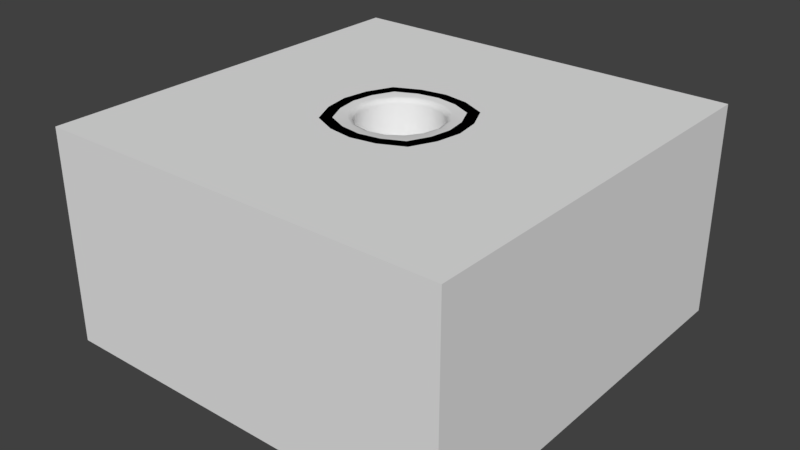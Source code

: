 # Source: RuinsMaster.blend  (saved by Blender 2.79.0; exported with 4.5.12 LTS)
import bpy
from mathutils import Matrix  # noqa: F401  (used for matrix-valued properties, if any)

bpy.ops.wm.read_factory_settings(use_empty=True)
scene = bpy.context.scene
scene.name = 'Scene'

# ---- collections
col_collection_1 = bpy.data.collections.new('Collection 1'); scene.collection.children.link(col_collection_1)

# ---- node groups
ng_auto_smooth = bpy.data.node_groups.new('Auto Smooth', 'GeometryNodeTree')
_s = ng_auto_smooth.interface.new_socket(name='Geometry', in_out='OUTPUT', socket_type='NodeSocketGeometry')
_s = ng_auto_smooth.interface.new_socket(name='Geometry', in_out='INPUT', socket_type='NodeSocketGeometry')
_s = ng_auto_smooth.interface.new_socket(name='Angle', in_out='INPUT', socket_type='NodeSocketFloat')
_s.subtype = 'ANGLE'
_s.min_value = 0.0
_s.max_value = 3.142
ng_auto_smooth.is_modifier = True
_N = ng_auto_smooth.nodes; _L = ng_auto_smooth.links
n0 = _N.new('NodeGroupOutput'); n0.name = 'Group Output'; n0.location = (480, -100)
n1 = _N.new('NodeGroupInput'); n1.name = 'Group Input'; n1.location = (-420, -300)
n2 = _N.new('NodeGroupInput'); n2.name = 'Group Input.001'; n2.location = (-60, -100)
n3 = _N.new('GeometryNodeSetShadeSmooth'); n3.name = 'Set Shade Smooth'; n3.location = (120, -100)
n3.domain = 'EDGE'
n4 = _N.new('GeometryNodeSetShadeSmooth'); n4.name = 'Set Shade Smooth.001'; n4.location = (300, -100)
n5 = _N.new('GeometryNodeInputMeshEdgeAngle'); n5.name = 'Edge Angle'; n5.location = (-420, -220)
n6 = _N.new('GeometryNodeInputEdgeSmooth'); n6.name = 'Is Edge Smooth'; n6.location = (-60, -160)
n7 = _N.new('GeometryNodeInputShadeSmooth'); n7.name = 'Is Face Smooth'; n7.location = (-240, -340)
n8 = _N.new('FunctionNodeBooleanMath'); n8.name = 'Boolean Math'; n8.location = (-60, -220)
n9 = _N.new('FunctionNodeCompare'); n9.name = 'Compare'; n9.location = (-240, -180)
n9.operation = 'LESS_EQUAL'
_L.new(n5.outputs[0], n9.inputs[0])
_L.new(n4.outputs[0], n0.inputs[0])
_L.new(n1.outputs[1], n9.inputs[1])
_L.new(n9.outputs[0], n8.inputs[0])
_L.new(n7.outputs[0], n8.inputs[1])
_L.new(n2.outputs[0], n3.inputs[0])
_L.new(n6.outputs[0], n3.inputs[1])
_L.new(n3.outputs[0], n4.inputs[0])
_L.new(n8.outputs[0], n3.inputs[2])
n0.is_active_output = True

# ---- world
world_world = bpy.data.worlds.new('World'); scene.world = world_world
world_world.color = (0.05088, 0.05088, 0.05088)
world_world.use_sun_shadow = False
world_world.sun_shadow_jitter_overblur = 0.0
world_world.cycles.sampling_method = 'MANUAL'

# ---- meshes
me_cube_008 = bpy.data.meshes.new('Cube.008')
me_cube_008.from_pydata([(-0.24, -0.24, 0.0), (-0.24, -0.24, 3.64), (-0.24, 0.24, 0.0), (-0.24, 0.24, 3.64), (0.24, -0.24, 0.0), (0.24, -0.24, 3.64), (0.24, 0.24, 0.0), (0.24, 0.24, 3.64), (-0.24, 0.24, 0.6243), (0.2312, 0.2314, 0.5632), (0.24, 0.24, 2.359), (-0.24, 0.24, 2.342), (-0.24, -0.24, 2.216), (-0.2347, -0.2248, 2.989), (-0.2271, 0.24, 2.981), (0.2501, 0.2379, 3.117), (-0.2314, 0.2216, 0.6224), (0.2379, 0.2317, 0.5445), (-0.2421, -0.2483, 1.417), (-0.2421, 0.2317, 1.455), (0.2379, 0.2317, 1.502), (0.2379, -0.2483, 1.464), (-0.2325, 0.2409, 1.457), (-0.2251, -0.2333, 2.219), (-0.2397, 0.2294, 2.339), (-0.24, -0.24, 2.988), (0.1784, -0.2473, 0.5766), (0.2379, -0.2228, 0.5637), (0.2379, -0.2483, 0.5986), (0.24, -0.2522, 0.5459), (0.24, -0.2376, 0.5648), (0.2251, -0.2523, 0.5683), (-0.229, -0.2403, 0.6552), (-0.24, -0.1177, 0.6489), (-0.24, -0.24, 0.6428), (-0.2081, -0.2394, 0.6466), (-0.2251, -0.2393, 0.6715), (-0.2273, -0.2202, 0.649), (0.0804, 0.2436, 0.5469), (0.2379, 0.0226, 1.486), (0.2448, 0.0005896, 0.5315), (-0.24, -0.2248, 1.418), (-0.24, -0.24, 1.436), (0.24, -0.2324, 1.474), (0.24, -0.2248, 1.465), (0.24, 0.2265, 1.501), (0.2265, 0.24, 1.501), (0.24, 0.24, 1.52), (0.24, -0.2081, 2.242), (0.1467, -0.24, 2.23), (0.24, -0.2376, 1.996), (0.1755, -0.24, 2.231), (0.24, -0.1767, 2.25), (0.24, -0.24, 2.318), (0.24, -0.2182, 3.125), (0.2187, -0.24, 3.12), (0.24, -0.24, 3.098), (0.2291, -0.24, 3.123), (0.24, -0.2289, 3.126), (0.24, -0.24, 3.162), (-0.24, 0.2272, 2.978), (-0.24, 0.2344, 2.959), (0.2248, 0.2398, 3.094), (0.24, 0.24, 3.053), (0.24, 0.1935, 3.116)], [], [(13, 1, 3, 14), (14, 3, 7, 15), (15, 58, 57, 13, 14), (15, 7, 5, 59, 58), (2, 8, 9, 6), (9, 8, 33, 32, 31, 30), (6, 9, 30, 29, 4), (41, 42, 23, 24, 22), (46, 45, 44, 41, 22), (64, 60, 25, 55, 54), (51, 53, 56, 55, 25, 12), (43, 50, 49, 23, 42), (38, 19, 20, 17), (26, 28, 21, 18, 36, 35), (17, 20, 39, 40), (12, 25, 60, 61, 11), (26, 27, 28), (17, 40, 38), (29, 30, 31), (0, 34, 33, 8, 2), (32, 33, 34), (4, 29, 31, 32, 34, 0), (35, 36, 37), (37, 36, 18, 19, 16), (20, 19, 18, 21, 39), (16, 19, 38), (40, 39, 21, 28, 27), (38, 40, 27, 26, 35, 37, 16), (43, 42, 41, 44), (10, 24, 23, 49, 48), (45, 46, 47), (22, 24, 10, 47, 46), (48, 49, 50), (45, 47, 10, 48, 50, 43, 44), (51, 52, 53), (52, 51, 12, 11, 10), (54, 55, 56), (57, 58, 59), (57, 59, 5, 1, 13), (11, 61, 62, 63, 10), (10, 63, 64, 54, 56, 53, 52), (64, 63, 62), (60, 64, 62, 61)])
_uv = me_cube_008.uv_layers.new(name='UVMap')
_uv.uv.foreach_set('vector', [0.6986, 0.5068, 0.7022, 0.6622, 0.5875, 0.6622, 0.5875, 0.5048, 0.7023, 0.01433, 0.7023, 0.1717, 0.5876, 0.1695, 0.5877, 0.04461, 0.5875, 0.8686, 0.6988, 0.8689, 0.7015, 0.8715, 0.7015, 0.9835, 0.5908, 0.9837, 0.4152, 0.7204, 0.4152, 0.8452, 0.3007, 0.845, 0.3013, 0.7309, 0.304, 0.7223, 0.5875, 0.84, 0.5875, 0.6909, 0.7001, 0.7054, 0.7022, 0.84, 0.01595, 0.5201, 0.1274, 0.516, 0.1274, 0.6009, 0.1248, 0.63, 0.01785, 0.6352, 0.01433, 0.6318, 0.8464, 0.01433, 0.8464, 0.1488, 0.7345, 0.151, 0.7309, 0.1466, 0.732, 0.01633, 0.3043, 0.2329, 0.3007, 0.2284, 0.3048, 0.04164, 0.4157, 0.01433, 0.4157, 0.225, 0.9857, 0.8023, 0.9824, 0.8055, 0.8743, 0.805, 0.8741, 0.69, 0.9857, 0.6923, 0.02507, 0.7819, 0.01705, 0.6655, 0.1282, 0.6639, 0.1282, 0.7753, 0.123, 0.7805, 0.3164, 0.4752, 0.301, 0.4546, 0.301, 0.2683, 0.3061, 0.263, 0.4155, 0.2944, 0.4155, 0.4787, 0.5588, 0.5183, 0.5586, 0.643, 0.5363, 0.6988, 0.4476, 0.696, 0.4442, 0.5092, 0.2345, 0.2426, 0.1574, 0.02561, 0.2721, 0.01433, 0.2721, 0.2431, 0.2575, 0.2748, 0.2717, 0.2801, 0.272, 0.4867, 0.1574, 0.4756, 0.1614, 0.2977, 0.1654, 0.2917, 0.1288, 0.01734, 0.1288, 0.2459, 0.07892, 0.242, 0.07356, 0.01433, 0.4154, 0.5074, 0.4154, 0.6917, 0.3038, 0.6893, 0.3021, 0.6848, 0.3007, 0.5373, 0.2575, 0.2748, 0.272, 0.2718, 0.2717, 0.2801, 0.01521, 0.9241, 0.01433, 0.8688, 0.05275, 0.9275, 0.7309, 0.1466, 0.7345, 0.151, 0.7312, 0.1521, 0.7308, 0.4181, 0.7308, 0.2645, 0.76, 0.2631, 0.8454, 0.2689, 0.8454, 0.4181, 0.7307, 0.2616, 0.76, 0.2631, 0.7308, 0.2645, 0.7309, 0.6614, 0.731, 0.531, 0.7346, 0.5257, 0.8428, 0.5048, 0.8454, 0.5077, 0.8454, 0.6613, 0.5918, 0.4561, 0.5918, 0.4501, 0.5964, 0.4555, 0.5964, 0.4555, 0.5918, 0.4501, 0.5875, 0.2722, 0.702, 0.2616, 0.702, 0.4605, 0.4439, 0.8464, 0.4439, 0.7313, 0.5589, 0.7304, 0.5589, 0.8456, 0.494, 0.8461, 0.16, 0.2245, 0.1574, 0.02561, 0.2345, 0.2426, 0.07356, 0.01433, 0.07892, 0.242, 0.01433, 0.237, 0.01433, 0.03062, 0.0204, 0.02228, 0.05275, 0.9275, 0.01433, 0.8688, 0.0163, 0.816, 0.03046, 0.8105, 0.122, 0.8146, 0.1265, 0.8193, 0.1265, 0.9243, 0.5588, 0.5183, 0.4442, 0.5092, 0.4444, 0.5048, 0.5589, 0.5161, 0.1573, 0.8696, 0.272, 0.8703, 0.272, 0.9826, 0.1832, 0.9857, 0.1607, 0.9783, 0.1249, 0.2827, 0.1283, 0.2828, 0.1281, 0.2872, 0.5588, 0.2616, 0.5588, 0.4723, 0.4442, 0.4761, 0.4458, 0.2757, 0.4491, 0.2712, 0.5589, 0.7018, 0.5363, 0.6988, 0.5586, 0.643, 0.1249, 0.2827, 0.1281, 0.2872, 0.1283, 0.4874, 0.02144, 0.4599, 0.01433, 0.4013, 0.01545, 0.2768, 0.01726, 0.2745, 0.558, 0.2268, 0.5439, 0.2231, 0.559, 0.207, 0.1573, 0.7401, 0.1727, 0.7246, 0.272, 0.7236, 0.272, 0.8398, 0.1573, 0.841, 0.3007, 0.2616, 0.3061, 0.263, 0.301, 0.2683, 0.7346, 0.8146, 0.7319, 0.8139, 0.7319, 0.8053, 0.7346, 0.8146, 0.7319, 0.8053, 0.7309, 0.6911, 0.8454, 0.69, 0.8454, 0.8454, 0.272, 0.5153, 0.272, 0.6628, 0.161, 0.695, 0.1573, 0.6853, 0.1573, 0.5195, 0.4445, 0.1975, 0.4445, 0.03189, 0.4556, 0.01684, 0.5538, 0.01433, 0.559, 0.02096, 0.559, 0.207, 0.5439, 0.2231, 0.4556, 0.01684, 0.4445, 0.03189, 0.4443, 0.02202, 0.01705, 0.6655, 0.02507, 0.7819, 0.01433, 0.7781, 0.01565, 0.6652])
me_cube_008.use_remesh_preserve_volume = False
me_cube_008.use_remesh_preserve_attributes = False
me_cube_008.use_mirror_vertex_groups = False
me_cube_008.update()
me_cube_007 = bpy.data.meshes.new('Cube.007')
me_cube_007.from_pydata([(-0.24, -0.24, 0.0), (-0.24, -0.24, 3.64), (-0.24, 0.24, 0.0), (-0.24, 0.24, 3.64), (0.2619, -0.2678, 0.0), (0.24, -0.24, 3.64), (0.24, 0.24, 0.0), (0.24, 0.24, 3.64), (-0.24, -0.24, 0.6282), (-0.24, 0.24, 0.5361), (0.2405, -0.1751, 0.5873), (0.2237, 0.2326, 0.6458), (-0.2321, 0.2306, 0.5361), (-0.24, -0.24, 3.243), (-0.24, 0.24, 3.26), (0.24, -0.24, 3.119), (-0.24, 0.24, 2.38), (0.24, -0.24, 2.38), (-0.2608, -0.2537, 3.266), (-0.24, 0.24, 3.26), (0.2295, 0.2357, 3.145), (0.2094, -0.2529, 3.132), (-0.24, -0.24, 1.456), (-0.24, 0.24, 1.51), (0.24, -0.24, 1.524), (-0.24, 0.24, 2.38), (0.24, 0.24, 2.349), (0.24, -0.24, 2.38), (-0.24, 0.24, 1.51), (-0.1163, 0.2311, 0.5639), (0.2246, -0.2353, 1.539), (0.1239, -0.24, 0.7201), (0.24, -0.1224, 0.7269), (0.2432, -0.2441, 0.4284), (0.24, -0.1628, 0.7346), (0.1121, -0.2538, 0.7235), (-0.2088, -0.2305, 0.6343), (-0.2239, -0.1979, 0.6242), (-0.2072, -0.24, 1.461), (-0.2072, -0.24, 1.461), (0.24, 0.24, 0.646), (0.2069, 0.24, 0.6489), (0.24, 0.2289, 0.6594), (0.18, 0.24, 1.568), (0.238, 0.1796, 1.572), (0.2382, 0.2392, 1.472), (-0.07111, 0.2568, 1.55), (0.2072, 0.24, 1.572), (0.2353, 0.2305, 1.594), (0.24, 0.2071, 1.573), (-0.1907, -0.24, 2.408), (-0.24, -0.2129, 2.409), (-0.228, -0.24, 2.39), (-0.24, -0.2302, 2.393), (-0.24, -0.24, 2.306), (0.1735, -0.24, 0.7838), (0.24, -0.1981, 0.8184), (0.2385, -0.2395, 0.935), (-0.24, -0.1988, 2.408), (-0.24, -0.24, 2.452), (-0.06436, -0.24, 2.4), (-0.1827, -0.24, 2.426), (-0.1833, -0.2213, 2.406), (0.24, 0.24, 2.404), (0.24, 0.1855, 2.353), (0.1855, 0.24, 2.353), (0.24, 0.24, 3.17), (0.24, 0.2069, 3.135), (0.208, 0.24, 3.145)], [], [(13, 1, 3, 14), (68, 67, 15, 13, 14), (15, 5, 1, 13), (42, 41, 9, 8, 35, 34), (0, 8, 9, 2), (6, 10, 33, 4), (44, 43, 46, 30), (32, 31, 36, 37, 12, 29, 11), (26, 25, 51, 50, 27), (47, 49, 24, 22, 23), (23, 25, 47), (65, 64, 17, 60, 62, 58, 16), (64, 63, 20, 21, 17), (58, 59, 18, 19, 16), (20, 19, 18, 21), (14, 3, 7, 66, 68), (11, 45, 44, 30, 57, 56, 32), (37, 38, 28, 12), (33, 10, 35), (4, 33, 35, 8, 0), (2, 9, 41, 40, 6), (35, 10, 34), (36, 39, 38, 37), (31, 32, 56, 55), (40, 41, 42), (10, 6, 40, 42, 34), (43, 44, 45), (12, 28, 46, 29), (29, 46, 43, 45, 11), (30, 46, 28, 38, 39), (47, 48, 49), (49, 48, 27, 24), (47, 25, 26, 48), (27, 48, 26), (22, 54, 53, 51, 25, 23), (24, 27, 50, 52, 54, 22), (52, 53, 54), (50, 51, 53, 52), (55, 56, 57), (31, 55, 57, 30, 39, 36), (17, 21, 18, 59, 61, 60), (58, 62, 61, 59), (60, 61, 62), (63, 64, 65), (16, 19, 20, 63, 65), (66, 67, 68), (67, 66, 7, 5, 15)])
_uv = me_cube_007.uv_layers.new(name='UVMap')
_uv.uv.foreach_set('vector', [0.5428, 0.6507, 0.4484, 0.6507, 0.4484, 0.5346, 0.5386, 0.5346, 0.8769, 0.8272, 0.8693, 0.8193, 0.8693, 0.7111, 0.9829, 0.71, 0.9829, 0.8263, 0.8408, 0.71, 0.8408, 0.8364, 0.7267, 0.8364, 0.7267, 0.7401, 0.583, 0.7617, 0.591, 0.759, 0.6982, 0.7579, 0.6982, 0.8745, 0.6137, 0.8787, 0.583, 0.8569, 0.8433, 0.01457, 0.8433, 0.1669, 0.7296, 0.1446, 0.7296, 0.01455, 0.4199, 0.5347, 0.3212, 0.6771, 0.3048, 0.6386, 0.2991, 0.5346, 0.7267, 0.8849, 0.7404, 0.8702, 0.8002, 0.8655, 0.7312, 0.9854, 0.4418, 0.7698, 0.47, 0.7419, 0.5493, 0.7466, 0.5528, 0.7547, 0.5528, 0.8592, 0.5251, 0.8585, 0.444, 0.8565, 0.872, 0.01458, 0.9857, 0.01455, 0.9856, 0.1244, 0.9739, 0.131, 0.8719, 0.131, 0.8693, 0.5292, 0.8771, 0.5213, 0.983, 0.521, 0.983, 0.6377, 0.8693, 0.6379, 0.701, 0.01455, 0.701, 0.2256, 0.5947, 0.02975, 0.8824, 0.9821, 0.8694, 0.9689, 0.8694, 0.8656, 0.9417, 0.8655, 0.9699, 0.87, 0.9834, 0.8754, 0.9834, 0.982, 0.1683, 0.7253, 0.1552, 0.7132, 0.1532, 0.5334, 0.2693, 0.5345, 0.2693, 0.7169, 0.4544, 0.2225, 0.4446, 0.2118, 0.4418, 0.01455, 0.5584, 0.01586, 0.5584, 0.2294, 0.01426, 0.5407, 0.1246, 0.5446, 0.1246, 0.6645, 0.01433, 0.6593, 0.2673, 0.7848, 0.2673, 0.8768, 0.1532, 0.8768, 0.1532, 0.7628, 0.1608, 0.7568, 0.2693, 0.2798, 0.2693, 0.4802, 0.2549, 0.5043, 0.1564, 0.4955, 0.1565, 0.3489, 0.1666, 0.3207, 0.1848, 0.2987, 0.1687, 0.2303, 0.1564, 0.02753, 0.2706, 0.01455, 0.2706, 0.2507, 0.3048, 0.6386, 0.3212, 0.6771, 0.3026, 0.7104, 0.7265, 0.4499, 0.731, 0.346, 0.7622, 0.2744, 0.8459, 0.2975, 0.8459, 0.4499, 0.7267, 0.6809, 0.7267, 0.5509, 0.8329, 0.5236, 0.8408, 0.5243, 0.8408, 0.6809, 0.03812, 0.6936, 0.03812, 0.7389, 0.01426, 0.7127, 0.1607, 0.228, 0.1564, 0.02753, 0.1564, 0.02753, 0.1687, 0.2303, 0.1569, 0.2971, 0.1848, 0.2987, 0.1666, 0.3207, 0.1568, 0.3124, 0.8408, 0.5243, 0.8329, 0.5236, 0.8408, 0.521, 0.3212, 0.6771, 0.4199, 0.5347, 0.4199, 0.6913, 0.4172, 0.6946, 0.3241, 0.7128, 0.2693, 0.5036, 0.2549, 0.5043, 0.2693, 0.4802, 0.1278, 0.01455, 0.1278, 0.2507, 0.08762, 0.2602, 0.1003, 0.02108, 0.1003, 0.02108, 0.08762, 0.2602, 0.0279, 0.2641, 0.01426, 0.2407, 0.0193, 0.04027, 0.7312, 0.9854, 0.8002, 0.8655, 0.8407, 0.8691, 0.8345, 0.9854, 0.8345, 0.9854, 0.584, 0.717, 0.5863, 0.7118, 0.5919, 0.7168, 0.5919, 0.7168, 0.5863, 0.7118, 0.6982, 0.521, 0.6982, 0.7288, 0.5947, 0.02975, 0.701, 0.2256, 0.5869, 0.2182, 0.5881, 0.035, 0.6982, 0.521, 0.5863, 0.7118, 0.5841, 0.5286, 0.4129, 0.2744, 0.4129, 0.4806, 0.4106, 0.5016, 0.4065, 0.5055, 0.2991, 0.4984, 0.2991, 0.2873, 0.2991, 0.229, 0.2991, 0.02123, 0.4015, 0.01455, 0.4104, 0.01895, 0.4132, 0.03916, 0.4132, 0.2453, 0.4104, 0.01895, 0.4132, 0.01816, 0.4132, 0.03916, 0.9739, 0.131, 0.9856, 0.1244, 0.9857, 0.1286, 0.9829, 0.131, 0.1055, 0.3285, 0.1213, 0.3367, 0.1213, 0.365, 0.09358, 0.3132, 0.1055, 0.3285, 0.1213, 0.365, 0.1195, 0.5116, 0.01672, 0.4937, 0.01426, 0.2932, 0.584, 0.4919, 0.587, 0.3095, 0.698, 0.2744, 0.6977, 0.4717, 0.6842, 0.4786, 0.6563, 0.4855, 0.698, 0.4824, 0.6845, 0.4833, 0.6842, 0.4786, 0.6977, 0.4717, 0.6563, 0.4855, 0.6842, 0.4786, 0.6845, 0.4833, 0.8692, 0.9817, 0.8694, 0.9689, 0.8824, 0.9821, 0.5555, 0.281, 0.5555, 0.4946, 0.4439, 0.4666, 0.4414, 0.2868, 0.4544, 0.2744, 0.1532, 0.7628, 0.1532, 0.7544, 0.1608, 0.7568, 0.4054, 0.7459, 0.4132, 0.7542, 0.4132, 0.8682, 0.2991, 0.8682, 0.2991, 0.7419])
me_cube_007.use_remesh_preserve_volume = False
me_cube_007.use_remesh_preserve_attributes = False
me_cube_007.use_mirror_vertex_groups = False
me_cube_007.update()
me_cube_006 = bpy.data.meshes.new('Cube.006')
me_cube_006.from_pydata([(0.2701, -0.2901, 1.192e-07), (-0.2099, -0.2901, 1.192e-07), (0.2701, 0.1899, 1.192e-07), (-0.2099, 0.1899, 1.192e-07), (-0.2099, -0.2901, 0.7473), (-0.2099, -0.2901, 2.599), (0.2583, 0.2093, 1.591), (0.2485, 0.1336, 2.064), (0.2628, -0.2914, 0.8088), (0.2382, -0.3133, 0.7985), (0.2627, -0.3138, 0.7768), (0.2701, 0.1899, 0.9281), (0.2324, 0.1899, 0.9626), (0.2695, 0.1539, 0.9542), (-0.1854, 0.1983, 0.9038), (-0.198, 0.1867, 0.8983), (-0.1984, 0.198, 0.9144), (-0.2099, 0.1899, 0.8917), (-0.2099, 0.1599, 0.9126), (-0.1781, 0.1899, 0.9264), (0.2214, -0.2901, 1.648), (0.2701, -0.2417, 1.644), (0.2701, -0.2901, 1.742), (0.2462, -0.2901, 1.678), (0.2701, -0.2668, 1.678), (-0.2099, -0.2901, 2.141), (-0.2099, 0.1899, 1.924), (0.2701, -0.2901, 2.264), (0.2701, 0.1899, 2.066), (0.2701, 0.0133, 2.127), (0.1393, 0.1608, 2.016), (0.1471, 0.1899, 1.993), (-0.04724, 0.1899, 1.966), (0.1418, 0.1899, 2.022), (0.2701, 0.1731, 2.008), (0.2701, 0.1899, 1.975), (0.2493, 0.1899, 1.995), (0.2701, -0.2901, 3.64), (-0.2099, -0.2901, 3.64), (0.2701, 0.1899, 3.64), (-0.2099, 0.1899, 3.64), (0.2701, -0.2901, 2.668), (-0.2171, -0.3051, 2.586), (-0.2099, 0.1899, 2.405), (-0.2099, 0.1169, 2.498), (-0.08201, 0.1899, 2.499), (-0.1709, 0.1899, 2.45), (-0.1739, 0.1522, 2.495), (0.2701, 0.1781, 2.552), (0.2701, 0.1899, 2.537), (0.258, 0.1899, 2.547), (0.2199, -0.2901, 2.661), (0.2485, -0.2901, 2.617), (0.2485, -0.2409, 2.656), (-0.2099, -0.2901, 0.7473), (0.2709, -0.2824, 0.7856), (-0.2099, 0.1898, 1.131), (-0.2099, -0.2901, 1.023), (0.2299, 0.1899, 0.9623), (0.2701, 0.1187, 0.9397), (0.2475, 0.1899, 1.641), (0.2701, -0.2901, 1.052), (0.2599, 0.1756, 1.147), (0.25, 0.1882, 1.15), (0.2085, -0.2901, 1.648), (0.2701, -0.2901, 1.48), (0.2657, -0.1977, 1.639), (0.2456, -0.2514, 1.645), (0.2677, -0.2399, 1.613), (-0.1854, 0.1983, 0.9038), (-0.198, 0.1867, 0.8983), (-0.1984, 0.198, 0.9144), (-0.1975, 0.1835, 1.588), (-0.1771, 0.2033, 1.586), (-0.1975, 0.2033, 1.566), (-0.2099, 0.1458, 1.606), (-0.2099, 0.1899, 1.646), (-0.1656, 0.1917, 1.601), (-0.2099, 0.1563, 2.489), (-0.2099, 0.1899, 2.515), (-0.1757, 0.1899, 2.485), (0.2701, 0.1899, 2.678), (0.2701, 0.1684, 2.554), (0.2482, 0.1899, 2.546), (-0.207, -0.1792, 1.614), (-0.2099, -0.2901, 1.538), (-0.09869, -0.2901, 1.689), (-0.2099, -0.2412, 1.644), (-0.2099, -0.2901, 1.698), (-0.1209, -0.2901, 1.649), (-0.1889, -0.2901, 1.677), (-0.1889, -0.2621, 1.646)], [], [(19, 18, 4, 9, 8, 13, 12), (0, 10, 9, 4, 1), (41, 37, 38, 42), (28, 29, 7), (8, 9, 10), (1, 4, 18, 17, 3), (11, 12, 13), (2, 11, 13, 8, 10, 0), (14, 15, 16), (17, 18, 19), (3, 17, 19, 12, 11, 2), (29, 28, 49, 48, 53, 52, 27), (24, 23, 20, 21), (22, 23, 24), (6, 35, 34, 21), (26, 43, 46, 45, 50, 49, 28, 33, 32), (89, 91, 87, 75, 77, 6, 21, 20), (34, 36, 31, 30, 7), (32, 30, 31), (7, 30, 33, 28), (33, 30, 32), (34, 35, 36), (7, 29, 34), (24, 21, 34, 29, 27, 22), (83, 82, 41, 42, 78, 80), (42, 38, 40, 79, 78), (25, 5, 44, 43, 26), (47, 46, 43, 44), (45, 46, 47), (48, 49, 50), (25, 27, 52, 51, 5), (51, 52, 53), (48, 50, 45, 47, 44, 5, 51, 53), (77, 76, 26, 32, 31, 36, 35, 6), (56, 74, 73, 60, 63), (59, 62, 61, 55), (69, 71, 56, 63, 58), (62, 59, 58, 63), (57, 85, 84, 72, 74, 56), (60, 62, 63), (55, 61, 57, 54), (58, 59, 55, 54, 70, 69), (68, 67, 64, 65), (66, 67, 68), (62, 60, 66, 68, 65, 61), (54, 57, 56, 71, 70), (72, 73, 74), (73, 72, 84, 86, 64, 67, 66, 60), (75, 76, 77), (78, 79, 80), (80, 79, 40, 39, 81, 83), (81, 82, 83), (82, 81, 39, 37, 41), (84, 85, 86), (61, 65, 64, 86, 85, 57), (20, 23, 22, 27, 25, 88, 90, 89), (87, 88, 25, 26, 76, 75), (89, 90, 91), (87, 91, 90, 88)])
_uv = me_cube_006.uv_layers.new(name='UVMap')
_uv.uv.foreach_set('vector', [0.9651, 0.7436, 0.9738, 0.7514, 0.9738, 0.864, 0.8505, 0.8665, 0.8437, 0.8608, 0.8423, 0.7494, 0.8525, 0.7407, 0.1475, 0.6183, 0.1474, 0.8126, 0.1408, 0.8181, 0.01824, 0.8063, 0.01639, 0.6194, 0.6455, 0.3356, 0.6455, 0.5788, 0.5144, 0.5788, 0.5124, 0.315, 0.8496, 0.1909, 0.8908, 0.1686, 0.866, 0.1893, 0.1475, 0.8206, 0.1408, 0.8181, 0.1474, 0.8126, 0.8095, 0.5858, 0.8095, 0.7727, 0.6865, 0.8141, 0.6784, 0.8088, 0.6784, 0.5858, 0.843, 0.7404, 0.8525, 0.7407, 0.8423, 0.7494, 0.6529, 0.01501, 0.6529, 0.2471, 0.6431, 0.2536, 0.5214, 0.2173, 0.5153, 0.2093, 0.5218, 0.01501, 0.846, 0.5265, 0.8422, 0.5265, 0.8439, 0.5227, 0.6784, 0.8088, 0.6865, 0.8141, 0.6783, 0.8175, 0.8095, 0.315, 0.8095, 0.5381, 0.8008, 0.5467, 0.6886, 0.5558, 0.6783, 0.5472, 0.6783, 0.315, 0.432, 0.1498, 0.4799, 0.1337, 0.4825, 0.2515, 0.4794, 0.2553, 0.3655, 0.2835, 0.3519, 0.2741, 0.3498, 0.1856, 0.01639, 0.5561, 0.02291, 0.5561, 0.0297, 0.587, 0.0164, 0.5883, 0.01639, 0.496, 0.02291, 0.5561, 0.01639, 0.5561, 0.4825, 0.01501, 0.4793, 0.111, 0.475, 0.1194, 0.3596, 0.03036, 0.8168, 0.09828, 0.8168, 0.2186, 0.8062, 0.2298, 0.7819, 0.2419, 0.689, 0.2541, 0.6857, 0.2515, 0.6857, 0.1337, 0.7207, 0.1227, 0.7724, 0.1087, 0.1215, 0.8541, 0.1396, 0.8618, 0.1452, 0.8672, 0.1434, 0.9636, 0.1313, 0.9746, 0.01782, 0.9746, 0.01639, 0.8622, 0.02969, 0.8506, 0.6857, 0.1193, 0.6914, 0.116, 0.7193, 0.1154, 0.7214, 0.1212, 0.6916, 0.1334, 0.9315, 0.2176, 0.9236, 0.1701, 0.9315, 0.1686, 0.866, 0.1893, 0.874, 0.2182, 0.8664, 0.2207, 0.8496, 0.1909, 0.8664, 0.2207, 0.874, 0.2182, 0.8908, 0.2644, 0.6857, 0.1193, 0.6857, 0.1109, 0.6914, 0.116, 0.4645, 0.1336, 0.432, 0.1498, 0.475, 0.1194, 0.3535, 0.06264, 0.3596, 0.03036, 0.475, 0.1194, 0.432, 0.1498, 0.3498, 0.1856, 0.3484, 0.1229, 0.8533, 0.02242, 0.8593, 0.01682, 0.9836, 0.01501, 0.9836, 0.1386, 0.8584, 0.1379, 0.8496, 0.1294, 0.1517, 0.04011, 0.1476, 0.3038, 0.01645, 0.3038, 0.01645, 0.02244, 0.02562, 0.01588, 0.3121, 0.469, 0.3121, 0.5836, 0.2009, 0.5584, 0.1809, 0.5351, 0.1809, 0.4148, 0.807, 0.241, 0.8062, 0.2298, 0.8168, 0.2186, 0.8168, 0.242, 0.7819, 0.2419, 0.8062, 0.2298, 0.807, 0.241, 0.6857, 0.2553, 0.6857, 0.2515, 0.689, 0.2541, 0.1475, 0.4638, 0.01639, 0.4332, 0.02229, 0.3447, 0.03011, 0.3338, 0.1475, 0.3492, 0.3521, 0.285, 0.3519, 0.2741, 0.3655, 0.2835, 0.5156, 0.985, 0.5124, 0.9819, 0.5124, 0.8962, 0.5227, 0.8732, 0.5323, 0.8643, 0.6436, 0.8662, 0.6436, 0.9746, 0.6301, 0.9817, 0.8047, 0.01734, 0.8168, 0.02868, 0.8168, 0.09828, 0.7724, 0.1087, 0.7193, 0.1154, 0.6914, 0.116, 0.6857, 0.1109, 0.6889, 0.01501, 0.9677, 0.3717, 0.9676, 0.4873, 0.9621, 0.4923, 0.8461, 0.4921, 0.8422, 0.3795, 0.4601, 0.6572, 0.4757, 0.709, 0.3484, 0.6853, 0.3505, 0.6187, 0.9594, 0.315, 0.9631, 0.3176, 0.9677, 0.3717, 0.8422, 0.3795, 0.8464, 0.3324, 0.4757, 0.709, 0.4601, 0.6572, 0.4796, 0.6629, 0.4791, 0.7099, 0.3152, 0.6826, 0.3152, 0.8114, 0.2849, 0.8372, 0.1857, 0.8306, 0.1803, 0.8252, 0.184, 0.7096, 0.4796, 0.8226, 0.4757, 0.709, 0.4791, 0.7099, 0.6438, 0.6182, 0.6437, 0.6849, 0.5125, 0.6777, 0.5124, 0.6088, 0.9773, 0.7012, 0.9578, 0.7104, 0.8468, 0.7057, 0.8423, 0.5858, 0.974, 0.593, 0.9773, 0.5963, 0.3622, 0.8256, 0.359, 0.8335, 0.3485, 0.8346, 0.3484, 0.7923, 0.3737, 0.8322, 0.359, 0.8335, 0.3622, 0.8256, 0.4757, 0.709, 0.4796, 0.8226, 0.3737, 0.8322, 0.3622, 0.8256, 0.3484, 0.7923, 0.3484, 0.6853, 0.3152, 0.6137, 0.3152, 0.6826, 0.184, 0.7096, 0.1818, 0.6555, 0.1849, 0.6514, 0.9677, 0.4927, 0.9621, 0.4923, 0.9676, 0.4873, 0.6845, 0.9712, 0.6792, 0.9661, 0.6803, 0.8753, 0.711, 0.8485, 0.7946, 0.8509, 0.8043, 0.8609, 0.8092, 0.8744, 0.8, 0.9712, 0.193, 0.3352, 0.1809, 0.3452, 0.1803, 0.3338, 0.02562, 0.01588, 0.01645, 0.02244, 0.01639, 0.01501, 0.3063, 0.01501, 0.3156, 0.02243, 0.3156, 0.3038, 0.1845, 0.3038, 0.1845, 0.06321, 0.1905, 0.03017, 0.3485, 0.5557, 0.3543, 0.5866, 0.3484, 0.5887, 0.3543, 0.5866, 0.3485, 0.5557, 0.3485, 0.315, 0.4796, 0.315, 0.4796, 0.5581, 0.6803, 0.8753, 0.6783, 0.8475, 0.711, 0.8485, 0.6437, 0.6849, 0.6438, 0.7918, 0.627, 0.834, 0.5431, 0.8342, 0.5127, 0.8065, 0.5125, 0.6777, 0.0297, 0.587, 0.02291, 0.5561, 0.01639, 0.496, 0.01639, 0.4332, 0.1475, 0.4638, 0.1475, 0.5746, 0.1418, 0.5799, 0.1232, 0.5869, 0.2987, 0.3448, 0.3121, 0.3583, 0.3121, 0.469, 0.1809, 0.4148, 0.1809, 0.3452, 0.193, 0.3352, 0.1232, 0.5869, 0.1418, 0.5799, 0.1418, 0.5876, 0.1475, 0.5881, 0.1418, 0.5876, 0.1418, 0.5799, 0.1475, 0.5746])
me_cube_006.use_remesh_preserve_volume = False
me_cube_006.use_remesh_preserve_attributes = False
me_cube_006.use_mirror_vertex_groups = False
me_cube_006.update()
me_cube_000 = bpy.data.meshes.new('Cube.000')
me_cube_000.from_pydata([(-0.24, -0.24, 0.0), (-0.24, -0.24, 3.64), (-0.24, 0.24, 0.0), (-0.24, 0.24, 3.64), (0.24, -0.24, 0.0), (0.24, -0.24, 3.64), (0.24, 0.24, 0.0), (0.24, 0.24, 3.64), (-0.24, 0.24, 0.4883), (0.24, 0.24, 0.4708), (0.24, -0.24, 0.5867), (0.24, -0.24, 2.371), (0.24, 0.24, 2.372), (-0.24, 0.24, 2.462), (0.2414, -0.2507, 3.303), (-0.24, 0.24, 0.4883), (0.24, 0.24, 0.4708), (-0.24, 0.24, 1.594), (0.2589, 0.2287, 1.591), (-0.24, 0.2254, 2.462), (0.2688, -0.2305, 2.373), (0.24, -0.1628, 1.581), (0.1444, -0.24, 1.549), (0.204, -0.1987, 1.575), (0.1037, -0.24, 1.564), (0.2201, -0.24, 1.506), (0.24, -0.24, 1.384), (0.24, -0.2247, 1.512), (-0.1848, -0.24, 1.546), (-0.24, -0.217, 1.545), (-0.24, -0.24, 1.519), (-0.2328, -0.2229, 0.5901), (-0.2006, -0.253, 0.5962), (-0.2182, -0.2535, 0.6253), (-0.2326, -0.2534, 0.6287), (-0.2223, -0.24, 0.6035), (-0.24, -0.2228, 0.6), (-0.24, -0.24, 0.5332), (-0.24, 0.1995, 1.589), (-0.24, 0.2194, 1.571), (0.24, 0.24, 1.518), (0.24, 0.1995, 1.62), (-0.2313, -0.2175, 1.542), (-0.2114, -0.2371, 1.541), (-0.2323, -0.2403, 1.68), (0.24, -0.2017, 1.577), (0.24, -0.2443, 1.614), (0.2213, -0.2203, 1.574), (0.2206, -0.2433, 1.593), (0.1672, -0.2413, 1.568), (0.24, -0.1356, 0.0), (0.2661, 0.0, 0.5287), (0.24, 0.24, 3.286), (0.24, 0.2194, 3.27), (0.2266, 0.24, 3.266), (-0.24, 0.04501, 2.462), (-0.09632, -0.2648, 2.449), (-0.2365, -0.2592, 2.106), (-0.2385, -0.1625, 2.31), (-0.1339, -0.2622, 2.388), (-0.2006, -0.2161, 2.325), (-0.1836, -0.2628, 2.283), (-0.24, -0.1046, 2.478), (-0.2023, -0.24, 2.471), (-0.24, -0.24, 2.516), (0.2323, 0.2485, 2.379), (0.2599, 0.2485, 2.346), (0.2626, 0.1038, 2.374), (0.2605, 0.2187, 2.36), (0.2525, 0.2198, 2.375), (-0.24, -0.24, 3.208), (-0.1951, -0.24, 3.259), (-0.24, -0.195, 3.249), (-0.24, -0.24, 3.271), (-0.2453, -0.22, 3.242), (-0.2231, -0.24, 3.256), (-0.186, 0.24, 3.213), (-0.24, 0.24, 3.152), (-0.24, 0.1332, 3.217), (-0.2027, 0.2233, 3.213), (-0.24, 0.2214, 3.173), (-0.24, 0.24, 3.221), (-0.2259, 0.24, 3.208), (-0.24, 0.2259, 3.208), (0.1723, 0.268, 3.267), (0.2011, 0.2481, 3.27), (0.2071, 0.2673, 3.178), (0.238, -0.2154, 3.313), (0.2154, -0.24, 3.312), (0.24, -0.24, 2.998), (0.2593, -0.2297, 0.5736), (0.2597, -0.251, 0.6005), (0.2381, -0.2514, 0.5792)], [], [(74, 73, 1, 3, 81, 83), (52, 7, 5, 14, 53), (50, 51, 10, 4), (2, 8, 9, 6), (9, 8, 36, 35, 10, 51), (0, 37, 36, 8, 2), (11, 63, 62, 13, 12), (85, 84, 76, 79, 78, 72, 71, 88, 87), (41, 38, 29, 28, 24, 23, 21), (92, 91, 26, 25, 33, 32), (34, 33, 25, 22, 24, 28, 30), (22, 23, 24), (25, 26, 27), (25, 27, 21, 23, 22), (28, 29, 30), (16, 40, 41, 21, 27, 26, 91, 90), (31, 32, 33, 34), (15, 39, 40, 16), (35, 36, 37), (4, 10, 35, 37, 0), (38, 41, 40, 39), (31, 34, 30, 29, 38, 39, 15), (42, 43, 44), (45, 46, 48, 47), (47, 48, 49), (18, 45, 47, 49, 43, 42, 17), (6, 9, 51, 50), (49, 48, 46, 61, 57, 44, 43), (17, 19, 65, 66, 18), (53, 14, 75, 74, 83, 82, 54), (53, 54, 52), (56, 55, 58, 60, 59), (42, 44, 57, 58, 55, 19, 17), (59, 60, 61), (57, 61, 60, 58), (61, 46, 20, 56, 59), (62, 63, 64), (18, 66, 68, 67, 20, 46, 45), (67, 69, 65, 19, 55, 56, 20), (67, 68, 69), (65, 69, 68, 66), (70, 71, 72), (11, 89, 88, 71, 70, 64, 63), (73, 74, 75), (14, 5, 1, 73, 75), (80, 79, 76, 77), (78, 79, 80), (62, 64, 70, 72, 78, 80, 77, 13), (81, 82, 83), (82, 81, 3, 7, 52, 54), (84, 85, 86), (13, 77, 76, 84, 86, 12), (87, 88, 89), (12, 86, 85, 87, 89, 11), (90, 91, 92), (16, 90, 92, 32, 31, 15)])
_uv = me_cube_000.uv_layers.new(name='UVMap')
_uv.uv.foreach_set('vector', [0.8919, 0.3343, 0.8964, 0.3299, 0.9854, 0.3299, 0.9854, 0.4535, 0.8843, 0.4535, 0.8812, 0.4499, 0.8972, 0.01548, 0.9824, 0.01553, 0.9824, 0.1391, 0.9014, 0.1418, 0.8934, 0.02079, 0.7622, 0.598, 0.7948, 0.7335, 0.737, 0.7488, 0.737, 0.598, 0.1302, 0.8513, 0.1302, 0.9767, 0.01447, 0.9723, 0.01447, 0.8514, 0.8541, 0.7863, 0.8541, 0.9099, 0.7413, 0.9101, 0.737, 0.9056, 0.737, 0.7866, 0.7956, 0.7797, 0.1592, 0.7705, 0.1592, 0.6332, 0.1633, 0.616, 0.2749, 0.6448, 0.2749, 0.7705, 0.5926, 0.9833, 0.5924, 0.8689, 0.625, 0.8595, 0.7081, 0.8605, 0.7081, 0.9846, 0.8512, 0.456, 0.8446, 0.4616, 0.758, 0.4616, 0.7538, 0.4577, 0.7433, 0.4352, 0.7377, 0.3505, 0.7477, 0.338, 0.8464, 0.3299, 0.8523, 0.3358, 0.1698, 0.4651, 0.1698, 0.3416, 0.2694, 0.342, 0.2749, 0.3562, 0.2749, 0.4305, 0.2651, 0.4563, 0.2565, 0.4655, 0.4147, 0.3301, 0.4198, 0.3356, 0.4196, 0.5351, 0.4148, 0.5667, 0.3093, 0.3398, 0.3136, 0.3323, 0.3058, 0.3406, 0.3093, 0.3398, 0.4148, 0.5667, 0.3965, 0.5778, 0.3867, 0.5816, 0.3172, 0.5768, 0.3039, 0.5699, 0.3965, 0.5778, 0.411, 0.5845, 0.3867, 0.5816, 0.4148, 0.5667, 0.4196, 0.5351, 0.4196, 0.5682, 0.4148, 0.5667, 0.4196, 0.5682, 0.4198, 0.5861, 0.411, 0.5845, 0.3965, 0.5778, 0.3172, 0.5768, 0.3039, 0.5766, 0.3039, 0.5699, 0.2749, 0.01545, 0.2749, 0.2847, 0.2652, 0.3107, 0.1778, 0.3008, 0.1629, 0.2831, 0.1592, 0.2501, 0.1592, 0.05093, 0.1643, 0.04399, 0.3059, 0.3308, 0.3136, 0.3323, 0.3093, 0.3398, 0.3058, 0.3406, 0.1303, 0.01989, 0.1302, 0.2984, 0.01447, 0.2845, 0.01459, 0.01545, 0.1592, 0.6151, 0.1633, 0.616, 0.1592, 0.6332, 0.4196, 0.617, 0.4196, 0.7681, 0.3081, 0.7724, 0.3039, 0.7543, 0.3039, 0.617, 0.1303, 0.3034, 0.01459, 0.3112, 0.01447, 0.2845, 0.1302, 0.2984, 0.3111, 0.2706, 0.3039, 0.2605, 0.3112, 0.03135, 0.3169, 0.02486, 0.4175, 0.01545, 0.4222, 0.02017, 0.4222, 0.299, 0.5986, 0.5669, 0.5938, 0.5671, 0.5937, 0.5313, 0.4597, 0.9717, 0.4493, 0.9717, 0.4495, 0.9668, 0.4552, 0.967, 0.4552, 0.967, 0.4495, 0.9668, 0.4497, 0.9532, 0.5625, 0.9739, 0.4597, 0.9717, 0.4552, 0.967, 0.4497, 0.9532, 0.4487, 0.8559, 0.4533, 0.8506, 0.5625, 0.8454, 0.8528, 0.598, 0.8528, 0.7189, 0.7948, 0.7335, 0.7622, 0.598, 0.5534, 0.02598, 0.566, 0.03306, 0.5705, 0.03861, 0.4622, 0.2065, 0.4511, 0.1604, 0.4561, 0.05095, 0.4624, 0.01545, 0.5998, 0.2385, 0.5994, 0.01545, 0.7134, 0.03701, 0.72, 0.04545, 0.72, 0.2386, 0.3043, 0.9247, 0.3039, 0.8033, 0.4156, 0.8068, 0.4197, 0.8112, 0.4197, 0.9273, 0.4163, 0.9309, 0.3075, 0.93, 0.8934, 0.02079, 0.8927, 0.01545, 0.8972, 0.01548, 0.5952, 0.3369, 0.6671, 0.33, 0.6179, 0.3692, 0.6054, 0.3652, 0.5947, 0.3491, 0.5986, 0.5669, 0.5937, 0.5313, 0.5934, 0.4217, 0.6179, 0.3692, 0.6671, 0.33, 0.7088, 0.3299, 0.7088, 0.5536, 0.5947, 0.3491, 0.6054, 0.3652, 0.5941, 0.3762, 0.5934, 0.4217, 0.5941, 0.3762, 0.6054, 0.3652, 0.6179, 0.3692, 0.4622, 0.2065, 0.5705, 0.03861, 0.5705, 0.2344, 0.4805, 0.2466, 0.4732, 0.2341, 0.04715, 0.8163, 0.01447, 0.8182, 0.0145, 0.8065, 0.5618, 0.6114, 0.5618, 0.8056, 0.5548, 0.809, 0.5281, 0.811, 0.4494, 0.8069, 0.4487, 0.6119, 0.459, 0.603, 0.8301, 0.01545, 0.857, 0.01629, 0.8638, 0.02104, 0.8638, 0.1429, 0.8222, 0.1457, 0.749, 0.1149, 0.7515, 0.01903, 0.5281, 0.811, 0.5548, 0.809, 0.5549, 0.8129, 0.5615, 0.8145, 0.5549, 0.8129, 0.5548, 0.809, 0.5618, 0.8056, 0.0145, 0.6282, 0.01447, 0.6151, 0.02536, 0.6177, 0.5644, 0.3299, 0.5644, 0.4914, 0.5585, 0.5721, 0.4595, 0.5586, 0.4487, 0.5454, 0.4487, 0.3672, 0.4578, 0.3555, 0.4198, 0.8065, 0.4197, 0.8112, 0.4156, 0.8068, 0.8944, 0.7797, 0.9756, 0.78, 0.9756, 0.9036, 0.8866, 0.9036, 0.883, 0.8992, 0.6002, 0.618, 0.6096, 0.6081, 0.6137, 0.6085, 0.6001, 0.6236, 0.1045, 0.6261, 0.1262, 0.6271, 0.1257, 0.6375, 0.04715, 0.8163, 0.0145, 0.8065, 0.0145, 0.6282, 0.02536, 0.6177, 0.1045, 0.6261, 0.1257, 0.6375, 0.1302, 0.6428, 0.1302, 0.8204, 0.4198, 0.9307, 0.4163, 0.9309, 0.4197, 0.9273, 0.8817, 0.6016, 0.8847, 0.598, 0.9855, 0.5981, 0.9855, 0.7216, 0.9003, 0.7216, 0.8956, 0.7181, 0.7006, 0.5988, 0.7075, 0.598, 0.7081, 0.6219, 0.5934, 0.8006, 0.6001, 0.6236, 0.6137, 0.6085, 0.7006, 0.5988, 0.7081, 0.6219, 0.7081, 0.8286, 0.1309, 0.3423, 0.1368, 0.3421, 0.1368, 0.4231, 0.02097, 0.584, 0.01447, 0.3763, 0.0191, 0.3527, 0.1309, 0.3423, 0.1368, 0.4231, 0.1367, 0.5842, 0.1598, 0.8101, 0.1602, 0.8046, 0.165, 0.8045, 0.1592, 0.9299, 0.1598, 0.8101, 0.165, 0.8045, 0.2661, 0.8014, 0.2738, 0.8092, 0.2749, 0.9299])
me_cube_000.use_remesh_preserve_volume = False
me_cube_000.use_remesh_preserve_attributes = False
me_cube_000.use_mirror_vertex_groups = False
me_cube_000.update()
me_plane_001 = bpy.data.meshes.new('Plane.001')
me_plane_001.from_pydata([(8.5, -8.5, 8.8), (3.4, -8.5, 8.8), (-7.378e-08, -8.5, 8.8), (-3.4, -8.5, 8.8), (-8.5, -8.5, 8.8), (-8.5, -3.4, 8.8), (8.5, -3.4, 8.8), (8.5, -7.025e-07, 8.8), (-8.5, 0.0, 8.8), (8.5, 3.4, 8.8), (-8.5, 3.4, 8.8), (8.5, 8.5, 8.8), (3.45, 8.5, 8.8), (-8.5, 8.5, 8.8), (-3.45, 8.5, 8.8), (-8.547e-07, 8.5, 8.8), (8.5, -8.5, -1.907e-06), (3.4, -8.5, -1.907e-06), (-7.378e-08, -8.5, -1.907e-06), (-3.4, -8.5, -1.907e-06), (-8.5, -8.5, -1.907e-06), (-8.5, -3.4, -1.907e-06), (8.5, -3.4, -1.907e-06), (8.5, -7.025e-07, -1.907e-06), (-8.5, 0.0, -1.907e-06), (8.5, 3.4, -1.907e-06), (-8.5, 3.4, -1.907e-06), (8.5, 8.5, -1.907e-06), (3.45, 8.5, -1.907e-06), (-8.5, 8.5, -1.907e-06), (-3.45, 8.5, -1.907e-06), (-8.547e-07, 8.5, -1.907e-06), (2.096, -0.8622, 8.8), (1.704, -1.704, 8.8), (0.8622, -2.096, 8.8), (1.875e-07, -2.234, 8.8), (-0.8622, -2.096, 8.8), (-1.704, -1.704, 8.8), (-2.096, -0.8622, 8.8), (-2.234, -2.404e-08, 8.8), (2.234, -1.67e-07, 8.8), (2.096, 0.8622, 8.8), (-2.096, 0.8622, 8.8), (1.704, 1.704, 8.8), (-1.704, 1.704, 8.8), (0.8647, 2.096, 8.8), (-1.247e-07, 2.234, 8.8), (-0.8647, 2.096, 8.8)], [], [(36, 37, 4, 3), (43, 41, 9, 11), (37, 38, 5, 4), (42, 44, 13, 10), (33, 34, 1, 0), (46, 45, 12, 15), (34, 35, 2, 1), (47, 46, 15, 14), (38, 39, 8, 5), (45, 43, 11, 12), (41, 40, 7, 9), (40, 32, 6, 7), (35, 36, 3, 2), (44, 47, 14, 13), (39, 42, 10, 8), (32, 33, 0, 6), (6, 0, 16, 22), (12, 11, 27, 28), (0, 1, 17, 16), (13, 14, 30, 29), (4, 5, 21, 20), (10, 13, 29, 26), (7, 6, 22, 23), (14, 15, 31, 30), (5, 8, 24, 21), (1, 2, 18, 17), (15, 12, 28, 31), (9, 7, 23, 25), (2, 3, 19, 18), (8, 10, 26, 24), (3, 4, 20, 19), (11, 9, 25, 27)])
me_plane_001.polygons.foreach_set('use_smooth', [True] * 32)
_uv = me_plane_001.uv_layers.new(name='UVMap')
_uv.uv.foreach_set('vector', [0.2199, 0.189, 0.196, 0.2004, 0.002561, 0.002619, 0.1477, 0.002619, 0.2929, 0.2996, 0.3041, 0.2751, 0.4863, 0.349, 0.4863, 0.4974, 0.196, 0.2004, 0.1848, 0.2249, 0.002561, 0.151, 0.002561, 0.002619, 0.1848, 0.2751, 0.196, 0.2996, 0.002561, 0.4974, 0.002561, 0.349, 0.2929, 0.2004, 0.269, 0.189, 0.3412, 0.002619, 0.4863, 0.002619, 0.2445, 0.315, 0.2691, 0.311, 0.3426, 0.4974, 0.2445, 0.4974, 0.269, 0.189, 0.2445, 0.185, 0.2445, 0.002619, 0.3412, 0.002619, 0.2198, 0.311, 0.2445, 0.315, 0.2445, 0.4974, 0.1463, 0.4974, 0.1848, 0.2249, 0.1809, 0.25, 0.002561, 0.25, 0.002561, 0.151, 0.2691, 0.311, 0.2929, 0.2996, 0.4863, 0.4974, 0.3426, 0.4974, 0.3041, 0.2751, 0.308, 0.25, 0.4863, 0.25, 0.4863, 0.349, 0.308, 0.25, 0.3041, 0.2249, 0.4863, 0.151, 0.4863, 0.25, 0.2445, 0.185, 0.2199, 0.189, 0.1477, 0.002619, 0.2445, 0.002619, 0.196, 0.2996, 0.2198, 0.311, 0.1463, 0.4974, 0.002561, 0.4974, 0.1809, 0.25, 0.1848, 0.2751, 0.002561, 0.349, 0.002561, 0.25, 0.3041, 0.2249, 0.2929, 0.2004, 0.4863, 0.002619, 0.4863, 0.151, 0.747, 0.651, 0.747, 0.5026, 0.9974, 0.5026, 0.9974, 0.651, 0.4915, 0.1496, 0.4915, 0.002619, 0.7419, 0.002619, 0.7419, 0.1496, 0.253, 0.5026, 0.253, 0.651, 0.002561, 0.651, 0.002561, 0.5026, 0.4915, 0.4974, 0.4915, 0.3504, 0.7419, 0.3504, 0.7419, 0.4974, 0.747, 0.4974, 0.747, 0.349, 0.9974, 0.349, 0.9974, 0.4974, 0.747, 0.151, 0.747, 0.002619, 0.9974, 0.002619, 0.9974, 0.151, 0.747, 0.75, 0.747, 0.651, 0.9974, 0.651, 0.9974, 0.75, 0.4915, 0.3504, 0.4915, 0.25, 0.7419, 0.25, 0.7419, 0.3504, 0.747, 0.349, 0.747, 0.25, 0.9974, 0.25, 0.9974, 0.349, 0.253, 0.651, 0.253, 0.75, 0.002561, 0.75, 0.002561, 0.651, 0.4915, 0.25, 0.4915, 0.1496, 0.7419, 0.1496, 0.7419, 0.25, 0.747, 0.849, 0.747, 0.75, 0.9974, 0.75, 0.9974, 0.849, 0.253, 0.75, 0.253, 0.849, 0.002561, 0.849, 0.002561, 0.75, 0.747, 0.25, 0.747, 0.151, 0.9974, 0.151, 0.9974, 0.25, 0.253, 0.849, 0.253, 0.9974, 0.002561, 0.9974, 0.002561, 0.849, 0.747, 0.9974, 0.747, 0.849, 0.9974, 0.849, 0.9974, 0.9974])
me_plane_001.use_remesh_preserve_volume = False
me_plane_001.use_remesh_preserve_attributes = False
me_plane_001.use_mirror_vertex_groups = False
me_plane_001.update()
me_water = bpy.data.meshes.new('Water')
me_water.from_pydata([(-5.0, -5.0, 0.0), (5.0, -5.0, 0.0), (-5.0, 5.0, 0.0), (5.0, 5.0, 0.0)], [], [(0, 1, 3, 2)])
_uv = me_water.uv_layers.new(name='UVMap')
_uv.uv.foreach_set('vector', [0.005455, 0.005455, 0.9945, 0.005455, 0.9945, 0.9945, 0.005455, 0.9945])
me_water.use_remesh_preserve_volume = False
me_water.use_remesh_preserve_attributes = False
me_water.use_mirror_vertex_groups = False
me_water.update()
me_cube_004 = bpy.data.meshes.new('Cube.004')
me_cube_004.from_pydata([(-0.24, -0.24, 0.0), (-0.24, -0.24, 3.64), (-0.24, 0.24, 0.0), (-0.24, 0.24, 3.64), (0.24, -0.24, 0.0), (0.24, -0.24, 3.64), (0.24, 0.24, 0.0), (0.24, 0.24, 3.64), (-0.24, 0.24, 0.4883), (0.24, 0.24, 0.4708), (0.24, -0.24, 0.5867), (0.24, -0.24, 2.371), (0.24, 0.24, 2.372), (-0.24, 0.24, 2.462), (0.2414, -0.2507, 3.303), (-0.24, 0.24, 0.4883), (0.24, 0.24, 0.4708), (-0.24, 0.24, 1.594), (0.2589, 0.2287, 1.591), (-0.24, 0.2254, 2.462), (0.2688, -0.2305, 2.373), (0.24, -0.1628, 1.581), (0.1444, -0.24, 1.549), (0.204, -0.1987, 1.575), (0.1037, -0.24, 1.564), (0.2201, -0.24, 1.506), (0.24, -0.24, 1.384), (0.24, -0.2247, 1.512), (-0.1848, -0.24, 1.546), (-0.24, -0.217, 1.545), (-0.24, -0.24, 1.519), (-0.2328, -0.2229, 0.5901), (-0.2006, -0.253, 0.5962), (-0.2182, -0.2535, 0.6253), (-0.2326, -0.2534, 0.6287), (-0.2223, -0.24, 0.6035), (-0.24, -0.2228, 0.6), (-0.24, -0.24, 0.5332), (-0.24, 0.1995, 1.589), (-0.24, 0.2194, 1.571), (0.24, 0.24, 1.518), (0.24, 0.1995, 1.62), (-0.2313, -0.2175, 1.542), (-0.2114, -0.2371, 1.541), (-0.2323, -0.2403, 1.68), (0.24, -0.2017, 1.577), (0.24, -0.2443, 1.614), (0.2213, -0.2203, 1.574), (0.2206, -0.2433, 1.593), (0.1672, -0.2413, 1.568), (0.24, -0.1356, 0.0), (0.2661, 0.0, 0.5287), (0.24, 0.24, 3.286), (0.24, 0.2194, 3.27), (0.2266, 0.24, 3.266), (-0.24, 0.04501, 2.462), (-0.09632, -0.2648, 2.449), (-0.2365, -0.2592, 2.106), (-0.2385, -0.1625, 2.31), (-0.1339, -0.2622, 2.388), (-0.2006, -0.2161, 2.325), (-0.1836, -0.2628, 2.283), (-0.24, -0.1046, 2.478), (-0.2023, -0.24, 2.471), (-0.24, -0.24, 2.516), (0.2323, 0.2485, 2.379), (0.2599, 0.2485, 2.346), (0.2626, 0.1038, 2.374), (0.2605, 0.2187, 2.36), (0.2525, 0.2198, 2.375), (-0.24, -0.24, 3.208), (-0.1951, -0.24, 3.259), (-0.24, -0.195, 3.249), (-0.24, -0.24, 3.271), (-0.2453, -0.22, 3.242), (-0.2231, -0.24, 3.256), (-0.186, 0.24, 3.213), (-0.24, 0.24, 3.152), (-0.24, 0.1332, 3.217), (-0.2027, 0.2233, 3.213), (-0.24, 0.2214, 3.173), (-0.24, 0.24, 3.221), (-0.2259, 0.24, 3.208), (-0.24, 0.2259, 3.208), (0.1723, 0.268, 3.267), (0.2011, 0.2481, 3.27), (0.2071, 0.2673, 3.178), (0.238, -0.2154, 3.313), (0.2154, -0.24, 3.312), (0.24, -0.24, 2.998), (0.2593, -0.2297, 0.5736), (0.2597, -0.251, 0.6005), (0.2381, -0.2514, 0.5792)], [], [(74, 73, 1, 3, 81, 83), (52, 7, 5, 14, 53), (50, 51, 10, 4), (2, 8, 9, 6), (9, 8, 36, 35, 10, 51), (0, 37, 36, 8, 2), (11, 63, 62, 13, 12), (85, 84, 76, 79, 78, 72, 71, 88, 87), (41, 38, 29, 28, 24, 23, 21), (92, 91, 26, 25, 33, 32), (34, 33, 25, 22, 24, 28, 30), (22, 23, 24), (25, 26, 27), (25, 27, 21, 23, 22), (28, 29, 30), (16, 40, 41, 21, 27, 26, 91, 90), (31, 32, 33, 34), (15, 39, 40, 16), (35, 36, 37), (4, 10, 35, 37, 0), (38, 41, 40, 39), (31, 34, 30, 29, 38, 39, 15), (42, 43, 44), (45, 46, 48, 47), (47, 48, 49), (18, 45, 47, 49, 43, 42, 17), (6, 9, 51, 50), (49, 48, 46, 61, 57, 44, 43), (17, 19, 65, 66, 18), (53, 14, 75, 74, 83, 82, 54), (53, 54, 52), (56, 55, 58, 60, 59), (42, 44, 57, 58, 55, 19, 17), (59, 60, 61), (57, 61, 60, 58), (61, 46, 20, 56, 59), (62, 63, 64), (18, 66, 68, 67, 20, 46, 45), (67, 69, 65, 19, 55, 56, 20), (67, 68, 69), (65, 69, 68, 66), (70, 71, 72), (11, 89, 88, 71, 70, 64, 63), (73, 74, 75), (14, 5, 1, 73, 75), (80, 79, 76, 77), (78, 79, 80), (62, 64, 70, 72, 78, 80, 77, 13), (81, 82, 83), (82, 81, 3, 7, 52, 54), (84, 85, 86), (13, 77, 76, 84, 86, 12), (87, 88, 89), (12, 86, 85, 87, 89, 11), (90, 91, 92), (16, 90, 92, 32, 31, 15)])
_uv = me_cube_004.uv_layers.new(name='UVMap')
_uv.uv.foreach_set('vector', [0.8919, 0.3343, 0.8964, 0.3299, 0.9854, 0.3299, 0.9854, 0.4535, 0.8843, 0.4535, 0.8812, 0.4499, 0.8972, 0.01548, 0.9824, 0.01553, 0.9824, 0.1391, 0.9014, 0.1418, 0.8934, 0.02079, 0.7622, 0.598, 0.7948, 0.7335, 0.737, 0.7488, 0.737, 0.598, 0.1302, 0.8513, 0.1302, 0.9767, 0.01447, 0.9723, 0.01447, 0.8514, 0.8541, 0.7863, 0.8541, 0.9099, 0.7413, 0.9101, 0.737, 0.9056, 0.737, 0.7866, 0.7956, 0.7797, 0.1592, 0.7705, 0.1592, 0.6332, 0.1633, 0.616, 0.2749, 0.6448, 0.2749, 0.7705, 0.5926, 0.9833, 0.5924, 0.8689, 0.625, 0.8595, 0.7081, 0.8605, 0.7081, 0.9846, 0.8512, 0.456, 0.8446, 0.4616, 0.758, 0.4616, 0.7538, 0.4577, 0.7433, 0.4352, 0.7377, 0.3505, 0.7477, 0.338, 0.8464, 0.3299, 0.8523, 0.3358, 0.1698, 0.4651, 0.1698, 0.3416, 0.2694, 0.342, 0.2749, 0.3562, 0.2749, 0.4305, 0.2651, 0.4563, 0.2565, 0.4655, 0.4147, 0.3301, 0.4198, 0.3356, 0.4196, 0.5351, 0.4148, 0.5667, 0.3093, 0.3398, 0.3136, 0.3323, 0.3058, 0.3406, 0.3093, 0.3398, 0.4148, 0.5667, 0.3965, 0.5778, 0.3867, 0.5816, 0.3172, 0.5768, 0.3039, 0.5699, 0.3965, 0.5778, 0.411, 0.5845, 0.3867, 0.5816, 0.4148, 0.5667, 0.4196, 0.5351, 0.4196, 0.5682, 0.4148, 0.5667, 0.4196, 0.5682, 0.4198, 0.5861, 0.411, 0.5845, 0.3965, 0.5778, 0.3172, 0.5768, 0.3039, 0.5766, 0.3039, 0.5699, 0.2749, 0.01545, 0.2749, 0.2847, 0.2652, 0.3107, 0.1778, 0.3008, 0.1629, 0.2831, 0.1592, 0.2501, 0.1592, 0.05093, 0.1643, 0.04399, 0.3059, 0.3308, 0.3136, 0.3323, 0.3093, 0.3398, 0.3058, 0.3406, 0.1303, 0.01989, 0.1302, 0.2984, 0.01447, 0.2845, 0.01459, 0.01545, 0.1592, 0.6151, 0.1633, 0.616, 0.1592, 0.6332, 0.4196, 0.617, 0.4196, 0.7681, 0.3081, 0.7724, 0.3039, 0.7543, 0.3039, 0.617, 0.1303, 0.3034, 0.01459, 0.3112, 0.01447, 0.2845, 0.1302, 0.2984, 0.3111, 0.2706, 0.3039, 0.2605, 0.3112, 0.03135, 0.3169, 0.02486, 0.4175, 0.01545, 0.4222, 0.02017, 0.4222, 0.299, 0.5986, 0.5669, 0.5938, 0.5671, 0.5937, 0.5313, 0.4597, 0.9717, 0.4493, 0.9717, 0.4495, 0.9668, 0.4552, 0.967, 0.4552, 0.967, 0.4495, 0.9668, 0.4497, 0.9532, 0.5625, 0.9739, 0.4597, 0.9717, 0.4552, 0.967, 0.4497, 0.9532, 0.4487, 0.8559, 0.4533, 0.8506, 0.5625, 0.8454, 0.8528, 0.598, 0.8528, 0.7189, 0.7948, 0.7335, 0.7622, 0.598, 0.5534, 0.02598, 0.566, 0.03306, 0.5705, 0.03861, 0.4622, 0.2065, 0.4511, 0.1604, 0.4561, 0.05095, 0.4624, 0.01545, 0.5998, 0.2385, 0.5994, 0.01545, 0.7134, 0.03701, 0.72, 0.04545, 0.72, 0.2386, 0.3043, 0.9247, 0.3039, 0.8033, 0.4156, 0.8068, 0.4197, 0.8112, 0.4197, 0.9273, 0.4163, 0.9309, 0.3075, 0.93, 0.8934, 0.02079, 0.8927, 0.01545, 0.8972, 0.01548, 0.5952, 0.3369, 0.6671, 0.33, 0.6179, 0.3692, 0.6054, 0.3652, 0.5947, 0.3491, 0.5986, 0.5669, 0.5937, 0.5313, 0.5934, 0.4217, 0.6179, 0.3692, 0.6671, 0.33, 0.7088, 0.3299, 0.7088, 0.5536, 0.5947, 0.3491, 0.6054, 0.3652, 0.5941, 0.3762, 0.5934, 0.4217, 0.5941, 0.3762, 0.6054, 0.3652, 0.6179, 0.3692, 0.4622, 0.2065, 0.5705, 0.03861, 0.5705, 0.2344, 0.4805, 0.2466, 0.4732, 0.2341, 0.04715, 0.8163, 0.01447, 0.8182, 0.0145, 0.8065, 0.5618, 0.6114, 0.5618, 0.8056, 0.5548, 0.809, 0.5281, 0.811, 0.4494, 0.8069, 0.4487, 0.6119, 0.459, 0.603, 0.8301, 0.01545, 0.857, 0.01629, 0.8638, 0.02104, 0.8638, 0.1429, 0.8222, 0.1457, 0.749, 0.1149, 0.7515, 0.01903, 0.5281, 0.811, 0.5548, 0.809, 0.5549, 0.8129, 0.5615, 0.8145, 0.5549, 0.8129, 0.5548, 0.809, 0.5618, 0.8056, 0.0145, 0.6282, 0.01447, 0.6151, 0.02536, 0.6177, 0.5644, 0.3299, 0.5644, 0.4914, 0.5585, 0.5721, 0.4595, 0.5586, 0.4487, 0.5454, 0.4487, 0.3672, 0.4578, 0.3555, 0.4198, 0.8065, 0.4197, 0.8112, 0.4156, 0.8068, 0.8944, 0.7797, 0.9756, 0.78, 0.9756, 0.9036, 0.8866, 0.9036, 0.883, 0.8992, 0.6002, 0.618, 0.6096, 0.6081, 0.6137, 0.6085, 0.6001, 0.6236, 0.1045, 0.6261, 0.1262, 0.6271, 0.1257, 0.6375, 0.04715, 0.8163, 0.0145, 0.8065, 0.0145, 0.6282, 0.02536, 0.6177, 0.1045, 0.6261, 0.1257, 0.6375, 0.1302, 0.6428, 0.1302, 0.8204, 0.4198, 0.9307, 0.4163, 0.9309, 0.4197, 0.9273, 0.8817, 0.6016, 0.8847, 0.598, 0.9855, 0.5981, 0.9855, 0.7216, 0.9003, 0.7216, 0.8956, 0.7181, 0.7006, 0.5988, 0.7075, 0.598, 0.7081, 0.6219, 0.5934, 0.8006, 0.6001, 0.6236, 0.6137, 0.6085, 0.7006, 0.5988, 0.7081, 0.6219, 0.7081, 0.8286, 0.1309, 0.3423, 0.1368, 0.3421, 0.1368, 0.4231, 0.02097, 0.584, 0.01447, 0.3763, 0.0191, 0.3527, 0.1309, 0.3423, 0.1368, 0.4231, 0.1367, 0.5842, 0.1598, 0.8101, 0.1602, 0.8046, 0.165, 0.8045, 0.1592, 0.9299, 0.1598, 0.8101, 0.165, 0.8045, 0.2661, 0.8014, 0.2738, 0.8092, 0.2749, 0.9299])
me_cube_004.use_remesh_preserve_volume = False
me_cube_004.use_remesh_preserve_attributes = False
me_cube_004.use_mirror_vertex_groups = False
me_cube_004.update()
me_cube_005 = bpy.data.meshes.new('Cube.005')
me_cube_005.from_pydata([(-0.24, -0.24, 0.0), (-0.24, 0.24, 0.0), (0.24, -0.24, 0.0), (0.24, 0.24, 0.0), (-0.24, 0.24, 0.7473), (-0.24, 0.24, 2.599), (0.2594, -0.2282, 1.591), (0.1838, -0.2184, 2.064), (-0.2412, -0.2327, 0.8088), (-0.2632, -0.2081, 0.7985), (-0.2637, -0.2326, 0.7768), (0.24, -0.24, 0.9281), (0.24, -0.2023, 0.9626), (0.2041, -0.2395, 0.9542), (0.2484, 0.2155, 0.9038), (0.2368, 0.2281, 0.8983), (0.2482, 0.2285, 0.9144), (0.24, 0.24, 0.8917), (0.21, 0.24, 0.9126), (0.24, 0.2082, 0.9264), (-0.24, -0.1913, 1.648), (-0.1915, -0.24, 1.644), (-0.24, -0.24, 2.013), (-0.24, -0.2161, 1.772), (-0.2167, -0.24, 1.772), (-0.24, 0.24, 2.141), (0.24, 0.24, 1.924), (-0.24, -0.24, 2.264), (0.24, -0.24, 2.066), (0.06343, -0.24, 2.127), (0.2109, -0.1092, 2.016), (0.24, -0.117, 1.993), (0.24, 0.07733, 1.966), (0.24, -0.1117, 2.022), (0.2233, -0.24, 2.008), (0.24, -0.24, 1.975), (0.24, -0.2192, 1.995), (-0.24, -0.24, 3.64), (-0.24, 0.24, 3.64), (0.24, -0.24, 3.64), (0.24, 0.24, 3.64), (-0.24, -0.24, 2.668), (-0.255, 0.2471, 2.586), (0.24, 0.24, 2.405), (0.167, 0.24, 2.498), (0.24, 0.1121, 2.499), (0.24, 0.2009, 2.45), (0.2023, 0.204, 2.495), (0.2282, -0.24, 2.552), (0.24, -0.24, 2.537), (0.24, -0.228, 2.547), (-0.24, -0.1898, 2.661), (-0.24, -0.2184, 2.617), (-0.1908, -0.2184, 2.656), (-0.24, 0.24, 0.7473), (-0.2322, -0.2409, 0.7856), (0.24, 0.24, 1.131), (-0.24, 0.24, 1.023), (0.24, -0.1998, 0.9623), (0.1689, -0.24, 0.9397), (0.24, -0.2174, 1.601), (-0.24, -0.24, 1.052), (0.2257, -0.2298, 1.147), (0.2383, -0.2199, 1.15), (-0.24, -0.1784, 1.648), (-0.24, -0.24, 1.48), (-0.1476, -0.2356, 1.639), (-0.2013, -0.2155, 1.645), (-0.1898, -0.2376, 1.613), (0.2484, 0.2155, 0.9038), (0.2368, 0.2281, 0.8983), (0.2482, 0.2285, 0.9144), (0.2336, 0.2276, 1.615), (0.2534, 0.2072, 1.613), (0.2535, 0.2276, 1.593), (0.1959, 0.24, 1.606), (0.24, 0.24, 1.646), (0.2418, 0.1957, 1.601), (0.2065, 0.24, 2.489), (0.24, 0.24, 2.515), (0.24, 0.2058, 2.485), (0.24, -0.24, 2.678), (0.2186, -0.24, 2.554), (0.24, -0.2181, 2.546), (-0.1291, 0.2371, 1.641), (-0.24, 0.24, 1.538), (-0.24, 0.1288, 1.649), (-0.1911, 0.24, 1.644), (-0.24, 0.24, 1.698), (-0.24, 0.151, 1.649), (-0.24, 0.219, 1.677), (-0.212, 0.219, 1.646)], [], [(19, 18, 4, 9, 8, 13, 12), (0, 10, 9, 4, 1), (41, 37, 38, 42), (28, 29, 7), (8, 9, 10), (1, 4, 18, 17, 3), (11, 12, 13), (2, 11, 13, 8, 10, 0), (14, 15, 16), (17, 18, 19), (3, 17, 19, 12, 11, 2), (29, 28, 49, 48, 53, 52, 27), (24, 23, 20, 21), (22, 23, 24), (6, 35, 34, 21), (26, 43, 46, 45, 50, 49, 28, 33, 32), (89, 91, 87, 75, 77, 6, 21, 20), (34, 36, 31, 30, 7), (32, 30, 31), (7, 30, 33, 28), (33, 30, 32), (34, 35, 36), (7, 29, 34), (24, 21, 34, 29, 27, 22), (83, 82, 41, 42, 78, 80), (42, 38, 40, 79, 78), (25, 5, 44, 43, 26), (47, 46, 43, 44), (45, 46, 47), (48, 49, 50), (25, 27, 52, 51, 5), (51, 52, 53), (48, 50, 45, 47, 44, 5, 51, 53), (77, 76, 26, 32, 31, 36, 35, 6), (56, 74, 73, 60, 63), (59, 62, 61, 55), (69, 71, 56, 63, 58), (62, 59, 58, 63), (57, 85, 84, 72, 74, 56), (60, 62, 63), (55, 61, 57, 54), (58, 59, 55, 54, 70, 69), (68, 67, 64, 65), (66, 67, 68), (62, 60, 66, 68, 65, 61), (54, 57, 56, 71, 70), (72, 73, 74), (73, 72, 84, 86, 64, 67, 66, 60), (75, 76, 77), (78, 79, 80), (80, 79, 40, 39, 81, 83), (81, 82, 83), (82, 81, 39, 37, 41), (84, 85, 86), (61, 65, 64, 86, 85, 57), (20, 23, 22, 27, 25, 88, 90, 89), (87, 88, 25, 26, 76, 75), (89, 90, 91), (87, 91, 90, 88)])
_uv = me_cube_005.uv_layers.new(name='UVMap')
_uv.uv.foreach_set('vector', [0.9651, 0.7436, 0.9738, 0.7514, 0.9738, 0.864, 0.8505, 0.8665, 0.8437, 0.8608, 0.8423, 0.7494, 0.8525, 0.7407, 0.1475, 0.6183, 0.1474, 0.8126, 0.1408, 0.8181, 0.01824, 0.8063, 0.01639, 0.6194, 0.6455, 0.3356, 0.6455, 0.5788, 0.5144, 0.5788, 0.5124, 0.315, 0.8496, 0.1909, 0.8908, 0.1686, 0.866, 0.1893, 0.1475, 0.8206, 0.1408, 0.8181, 0.1474, 0.8126, 0.8095, 0.5858, 0.8095, 0.7727, 0.6865, 0.8141, 0.6784, 0.8088, 0.6784, 0.5858, 0.843, 0.7404, 0.8525, 0.7407, 0.8423, 0.7494, 0.6529, 0.01501, 0.6529, 0.2471, 0.6431, 0.2536, 0.5214, 0.2173, 0.5153, 0.2093, 0.5218, 0.01501, 0.846, 0.5265, 0.8422, 0.5265, 0.8439, 0.5227, 0.6784, 0.8088, 0.6865, 0.8141, 0.6783, 0.8175, 0.8095, 0.315, 0.8095, 0.5381, 0.8008, 0.5467, 0.6886, 0.5558, 0.6783, 0.5472, 0.6783, 0.315, 0.432, 0.1498, 0.4799, 0.1337, 0.4825, 0.2515, 0.4794, 0.2553, 0.3655, 0.2835, 0.3519, 0.2741, 0.3498, 0.1856, 0.01639, 0.5561, 0.02291, 0.5561, 0.0297, 0.587, 0.0164, 0.5883, 0.01639, 0.496, 0.02291, 0.5561, 0.01639, 0.5561, 0.4825, 0.01501, 0.4793, 0.111, 0.475, 0.1194, 0.3596, 0.03036, 0.8168, 0.09828, 0.8168, 0.2186, 0.8062, 0.2298, 0.7819, 0.2419, 0.689, 0.2541, 0.6857, 0.2515, 0.6857, 0.1337, 0.7207, 0.1227, 0.7724, 0.1087, 0.1215, 0.8541, 0.1396, 0.8618, 0.1452, 0.8672, 0.1434, 0.9636, 0.1313, 0.9746, 0.01782, 0.9746, 0.01639, 0.8622, 0.02969, 0.8506, 0.6857, 0.1193, 0.6914, 0.116, 0.7193, 0.1154, 0.7214, 0.1212, 0.6916, 0.1334, 0.9315, 0.2176, 0.9236, 0.1701, 0.9315, 0.1686, 0.866, 0.1893, 0.874, 0.2182, 0.8664, 0.2207, 0.8496, 0.1909, 0.8664, 0.2207, 0.874, 0.2182, 0.8908, 0.2644, 0.6857, 0.1193, 0.6857, 0.1109, 0.6914, 0.116, 0.4645, 0.1336, 0.432, 0.1498, 0.475, 0.1194, 0.3535, 0.06264, 0.3596, 0.03036, 0.475, 0.1194, 0.432, 0.1498, 0.3498, 0.1856, 0.3484, 0.1229, 0.8533, 0.02242, 0.8593, 0.01682, 0.9836, 0.01501, 0.9836, 0.1386, 0.8584, 0.1379, 0.8496, 0.1294, 0.1517, 0.04011, 0.1476, 0.3038, 0.01645, 0.3038, 0.01645, 0.02244, 0.02562, 0.01588, 0.3121, 0.469, 0.3121, 0.5836, 0.2009, 0.5584, 0.1809, 0.5351, 0.1809, 0.4148, 0.807, 0.241, 0.8062, 0.2298, 0.8168, 0.2186, 0.8168, 0.242, 0.7819, 0.2419, 0.8062, 0.2298, 0.807, 0.241, 0.6857, 0.2553, 0.6857, 0.2515, 0.689, 0.2541, 0.1475, 0.4638, 0.01639, 0.4332, 0.02229, 0.3447, 0.03011, 0.3338, 0.1475, 0.3492, 0.3521, 0.285, 0.3519, 0.2741, 0.3655, 0.2835, 0.5156, 0.985, 0.5124, 0.9819, 0.5124, 0.8962, 0.5227, 0.8732, 0.5323, 0.8643, 0.6436, 0.8662, 0.6436, 0.9746, 0.6301, 0.9817, 0.8047, 0.01734, 0.8168, 0.02868, 0.8168, 0.09828, 0.7724, 0.1087, 0.7193, 0.1154, 0.6914, 0.116, 0.6857, 0.1109, 0.6889, 0.01501, 0.9677, 0.3717, 0.9676, 0.4873, 0.9621, 0.4923, 0.8461, 0.4921, 0.8422, 0.3795, 0.4601, 0.6572, 0.4757, 0.709, 0.3484, 0.6853, 0.3505, 0.6187, 0.9594, 0.315, 0.9631, 0.3176, 0.9677, 0.3717, 0.8422, 0.3795, 0.8464, 0.3324, 0.4757, 0.709, 0.4601, 0.6572, 0.4796, 0.6629, 0.4791, 0.7099, 0.3152, 0.6826, 0.3152, 0.8114, 0.2849, 0.8372, 0.1857, 0.8306, 0.1803, 0.8252, 0.184, 0.7096, 0.4796, 0.8226, 0.4757, 0.709, 0.4791, 0.7099, 0.6438, 0.6182, 0.6437, 0.6849, 0.5125, 0.6777, 0.5124, 0.6088, 0.9773, 0.7012, 0.9578, 0.7104, 0.8468, 0.7057, 0.8423, 0.5858, 0.974, 0.593, 0.9773, 0.5963, 0.3622, 0.8256, 0.359, 0.8335, 0.3485, 0.8346, 0.3484, 0.7923, 0.3737, 0.8322, 0.359, 0.8335, 0.3622, 0.8256, 0.4757, 0.709, 0.4796, 0.8226, 0.3737, 0.8322, 0.3622, 0.8256, 0.3484, 0.7923, 0.3484, 0.6853, 0.3152, 0.6137, 0.3152, 0.6826, 0.184, 0.7096, 0.1818, 0.6555, 0.1849, 0.6514, 0.9677, 0.4927, 0.9621, 0.4923, 0.9676, 0.4873, 0.6845, 0.9712, 0.6792, 0.9661, 0.6803, 0.8753, 0.711, 0.8485, 0.7946, 0.8509, 0.8043, 0.8609, 0.8092, 0.8744, 0.8, 0.9712, 0.193, 0.3352, 0.1809, 0.3452, 0.1803, 0.3338, 0.02562, 0.01588, 0.01645, 0.02244, 0.01639, 0.01501, 0.3063, 0.01501, 0.3156, 0.02243, 0.3156, 0.3038, 0.1845, 0.3038, 0.1845, 0.06321, 0.1905, 0.03017, 0.3485, 0.5557, 0.3543, 0.5866, 0.3484, 0.5887, 0.3543, 0.5866, 0.3485, 0.5557, 0.3485, 0.315, 0.4796, 0.315, 0.4796, 0.5581, 0.6803, 0.8753, 0.6783, 0.8475, 0.711, 0.8485, 0.6437, 0.6849, 0.6438, 0.7918, 0.627, 0.834, 0.5431, 0.8342, 0.5127, 0.8065, 0.5125, 0.6777, 0.0297, 0.587, 0.02291, 0.5561, 0.01639, 0.496, 0.01639, 0.4332, 0.1475, 0.4638, 0.1475, 0.5746, 0.1418, 0.5799, 0.1232, 0.5869, 0.2987, 0.3448, 0.3121, 0.3583, 0.3121, 0.469, 0.1809, 0.4148, 0.1809, 0.3452, 0.193, 0.3352, 0.1232, 0.5869, 0.1418, 0.5799, 0.1418, 0.5876, 0.1475, 0.5881, 0.1418, 0.5876, 0.1418, 0.5799, 0.1475, 0.5746])
me_cube_005.use_remesh_preserve_volume = False
me_cube_005.use_remesh_preserve_attributes = False
me_cube_005.use_mirror_vertex_groups = False
me_cube_005.update()
me_cube_003 = bpy.data.meshes.new('Cube.003')
me_cube_003.from_pydata([(-0.24, -0.24, 0.0), (-0.24, -0.24, 3.64), (-0.24, 0.24, 0.0), (-0.24, 0.24, 3.64), (0.2619, -0.2678, 0.0), (0.24, -0.24, 3.64), (0.24, 0.24, 0.0), (0.24, 0.24, 3.64), (-0.24, -0.24, 0.6282), (-0.24, 0.24, 0.5361), (0.2405, -0.1751, 0.5873), (0.2237, 0.2326, 0.6458), (-0.2321, 0.2306, 0.5361), (-0.24, -0.24, 3.243), (-0.24, 0.24, 3.26), (0.24, -0.24, 3.119), (-0.24, 0.24, 2.38), (0.24, -0.24, 2.38), (-0.2608, -0.2537, 3.266), (-0.24, 0.24, 3.26), (0.2295, 0.2357, 3.145), (0.2094, -0.2529, 3.132), (-0.24, -0.24, 1.456), (-0.24, 0.24, 1.51), (0.24, -0.24, 1.524), (-0.24, 0.24, 2.38), (0.24, 0.24, 2.349), (0.24, -0.24, 2.38), (-0.24, 0.24, 1.51), (-0.1163, 0.2311, 0.5639), (0.2246, -0.2353, 1.539), (0.1239, -0.24, 0.7201), (0.24, -0.1224, 0.7269), (0.2432, -0.2441, 0.4284), (0.24, -0.1628, 0.7346), (0.1121, -0.2538, 0.7235), (-0.2088, -0.2305, 0.6343), (-0.2239, -0.1979, 0.6242), (-0.2072, -0.24, 1.461), (-0.2072, -0.24, 1.461), (0.24, 0.24, 0.646), (0.2069, 0.24, 0.6489), (0.24, 0.2289, 0.6594), (0.18, 0.24, 1.568), (0.238, 0.1796, 1.572), (0.2382, 0.2392, 1.472), (-0.07111, 0.2568, 1.55), (0.2072, 0.24, 1.572), (0.2353, 0.2305, 1.594), (0.24, 0.2071, 1.573), (-0.1907, -0.24, 2.408), (-0.24, -0.2129, 2.409), (-0.228, -0.24, 2.39), (-0.24, -0.2302, 2.393), (-0.24, -0.24, 2.306), (0.1735, -0.24, 0.7838), (0.24, -0.1981, 0.8184), (0.2385, -0.2395, 0.935), (-0.24, -0.1988, 2.408), (-0.24, -0.24, 2.452), (-0.06436, -0.24, 2.4), (-0.1827, -0.24, 2.426), (-0.1833, -0.2213, 2.406), (0.24, 0.24, 2.404), (0.24, 0.1855, 2.353), (0.1855, 0.24, 2.353), (0.24, 0.24, 3.17), (0.24, 0.2069, 3.135), (0.208, 0.24, 3.145)], [], [(13, 1, 3, 14), (68, 67, 15, 13, 14), (15, 5, 1, 13), (42, 41, 9, 8, 35, 34), (0, 8, 9, 2), (6, 10, 33, 4), (44, 43, 46, 30), (32, 31, 36, 37, 12, 29, 11), (26, 25, 51, 50, 27), (47, 49, 24, 22, 23), (23, 25, 47), (65, 64, 17, 60, 62, 58, 16), (64, 63, 20, 21, 17), (58, 59, 18, 19, 16), (20, 19, 18, 21), (14, 3, 7, 66, 68), (11, 45, 44, 30, 57, 56, 32), (37, 38, 28, 12), (33, 10, 35), (4, 33, 35, 8, 0), (2, 9, 41, 40, 6), (35, 10, 34), (36, 39, 38, 37), (31, 32, 56, 55), (40, 41, 42), (10, 6, 40, 42, 34), (43, 44, 45), (12, 28, 46, 29), (29, 46, 43, 45, 11), (30, 46, 28, 38, 39), (47, 48, 49), (49, 48, 27, 24), (47, 25, 26, 48), (27, 48, 26), (22, 54, 53, 51, 25, 23), (24, 27, 50, 52, 54, 22), (52, 53, 54), (50, 51, 53, 52), (55, 56, 57), (31, 55, 57, 30, 39, 36), (17, 21, 18, 59, 61, 60), (58, 62, 61, 59), (60, 61, 62), (63, 64, 65), (16, 19, 20, 63, 65), (66, 67, 68), (67, 66, 7, 5, 15)])
_uv = me_cube_003.uv_layers.new(name='UVMap')
_uv.uv.foreach_set('vector', [0.5428, 0.6507, 0.4484, 0.6507, 0.4484, 0.5346, 0.5386, 0.5346, 0.8769, 0.8272, 0.8693, 0.8193, 0.8693, 0.7111, 0.9829, 0.71, 0.9829, 0.8263, 0.8408, 0.71, 0.8408, 0.8364, 0.7267, 0.8364, 0.7267, 0.7401, 0.583, 0.7617, 0.591, 0.759, 0.6982, 0.7579, 0.6982, 0.8745, 0.6137, 0.8787, 0.583, 0.8569, 0.8433, 0.01457, 0.8433, 0.1669, 0.7296, 0.1446, 0.7296, 0.01455, 0.4199, 0.5347, 0.3212, 0.6771, 0.3048, 0.6386, 0.2991, 0.5346, 0.7267, 0.8849, 0.7404, 0.8702, 0.8002, 0.8655, 0.7312, 0.9854, 0.4418, 0.7698, 0.47, 0.7419, 0.5493, 0.7466, 0.5528, 0.7547, 0.5528, 0.8592, 0.5251, 0.8585, 0.444, 0.8565, 0.872, 0.01458, 0.9857, 0.01455, 0.9856, 0.1244, 0.9739, 0.131, 0.8719, 0.131, 0.8693, 0.5292, 0.8771, 0.5213, 0.983, 0.521, 0.983, 0.6377, 0.8693, 0.6379, 0.701, 0.01455, 0.701, 0.2256, 0.5947, 0.02975, 0.8824, 0.9821, 0.8694, 0.9689, 0.8694, 0.8656, 0.9417, 0.8655, 0.9699, 0.87, 0.9834, 0.8754, 0.9834, 0.982, 0.1683, 0.7253, 0.1552, 0.7132, 0.1532, 0.5334, 0.2693, 0.5345, 0.2693, 0.7169, 0.4544, 0.2225, 0.4446, 0.2118, 0.4418, 0.01455, 0.5584, 0.01586, 0.5584, 0.2294, 0.01426, 0.5407, 0.1246, 0.5446, 0.1246, 0.6645, 0.01433, 0.6593, 0.2673, 0.7848, 0.2673, 0.8768, 0.1532, 0.8768, 0.1532, 0.7628, 0.1608, 0.7568, 0.2693, 0.2798, 0.2693, 0.4802, 0.2549, 0.5043, 0.1564, 0.4955, 0.1565, 0.3489, 0.1666, 0.3207, 0.1848, 0.2987, 0.1687, 0.2303, 0.1564, 0.02753, 0.2706, 0.01455, 0.2706, 0.2507, 0.3048, 0.6386, 0.3212, 0.6771, 0.3026, 0.7104, 0.7265, 0.4499, 0.731, 0.346, 0.7622, 0.2744, 0.8459, 0.2975, 0.8459, 0.4499, 0.7267, 0.6809, 0.7267, 0.5509, 0.8329, 0.5236, 0.8408, 0.5243, 0.8408, 0.6809, 0.03812, 0.6936, 0.03812, 0.7389, 0.01426, 0.7127, 0.1607, 0.228, 0.1564, 0.02753, 0.1564, 0.02753, 0.1687, 0.2303, 0.1569, 0.2971, 0.1848, 0.2987, 0.1666, 0.3207, 0.1568, 0.3124, 0.8408, 0.5243, 0.8329, 0.5236, 0.8408, 0.521, 0.3212, 0.6771, 0.4199, 0.5347, 0.4199, 0.6913, 0.4172, 0.6946, 0.3241, 0.7128, 0.2693, 0.5036, 0.2549, 0.5043, 0.2693, 0.4802, 0.1278, 0.01455, 0.1278, 0.2507, 0.08762, 0.2602, 0.1003, 0.02108, 0.1003, 0.02108, 0.08762, 0.2602, 0.0279, 0.2641, 0.01426, 0.2407, 0.0193, 0.04027, 0.7312, 0.9854, 0.8002, 0.8655, 0.8407, 0.8691, 0.8345, 0.9854, 0.8345, 0.9854, 0.584, 0.717, 0.5863, 0.7118, 0.5919, 0.7168, 0.5919, 0.7168, 0.5863, 0.7118, 0.6982, 0.521, 0.6982, 0.7288, 0.5947, 0.02975, 0.701, 0.2256, 0.5869, 0.2182, 0.5881, 0.035, 0.6982, 0.521, 0.5863, 0.7118, 0.5841, 0.5286, 0.4129, 0.2744, 0.4129, 0.4806, 0.4106, 0.5016, 0.4065, 0.5055, 0.2991, 0.4984, 0.2991, 0.2873, 0.2991, 0.229, 0.2991, 0.02123, 0.4015, 0.01455, 0.4104, 0.01895, 0.4132, 0.03916, 0.4132, 0.2453, 0.4104, 0.01895, 0.4132, 0.01816, 0.4132, 0.03916, 0.9739, 0.131, 0.9856, 0.1244, 0.9857, 0.1286, 0.9829, 0.131, 0.1055, 0.3285, 0.1213, 0.3367, 0.1213, 0.365, 0.09358, 0.3132, 0.1055, 0.3285, 0.1213, 0.365, 0.1195, 0.5116, 0.01672, 0.4937, 0.01426, 0.2932, 0.584, 0.4919, 0.587, 0.3095, 0.698, 0.2744, 0.6977, 0.4717, 0.6842, 0.4786, 0.6563, 0.4855, 0.698, 0.4824, 0.6845, 0.4833, 0.6842, 0.4786, 0.6977, 0.4717, 0.6563, 0.4855, 0.6842, 0.4786, 0.6845, 0.4833, 0.8692, 0.9817, 0.8694, 0.9689, 0.8824, 0.9821, 0.5555, 0.281, 0.5555, 0.4946, 0.4439, 0.4666, 0.4414, 0.2868, 0.4544, 0.2744, 0.1532, 0.7628, 0.1532, 0.7544, 0.1608, 0.7568, 0.4054, 0.7459, 0.4132, 0.7542, 0.4132, 0.8682, 0.2991, 0.8682, 0.2991, 0.7419])
me_cube_003.use_remesh_preserve_volume = False
me_cube_003.use_remesh_preserve_attributes = False
me_cube_003.use_mirror_vertex_groups = False
me_cube_003.update()
me_cube_002 = bpy.data.meshes.new('Cube.002')
me_cube_002.from_pydata([(-0.24, -0.24, 0.0), (-0.24, -0.24, 3.64), (-0.24, 0.24, 0.0), (-0.24, 0.24, 3.64), (0.24, -0.24, 0.0), (0.24, -0.24, 3.64), (0.24, 0.24, 0.0), (0.24, 0.24, 3.64), (-0.24, 0.24, 0.6243), (0.2312, 0.2314, 0.5632), (0.24, 0.24, 2.359), (-0.24, 0.24, 2.342), (-0.24, -0.24, 2.216), (-0.2347, -0.2248, 2.989), (-0.2271, 0.24, 2.981), (0.2501, 0.2379, 3.117), (-0.2314, 0.2216, 0.6224), (0.2379, 0.2317, 0.5445), (-0.2421, -0.2483, 1.417), (-0.2421, 0.2317, 1.455), (0.2379, 0.2317, 1.502), (0.2379, -0.2483, 1.464), (-0.2325, 0.2409, 1.457), (-0.2251, -0.2333, 2.219), (-0.2397, 0.2294, 2.339), (-0.24, -0.24, 2.988), (0.1784, -0.2473, 0.5766), (0.2379, -0.2228, 0.5637), (0.2379, -0.2483, 0.5986), (0.24, -0.2522, 0.5459), (0.24, -0.2376, 0.5648), (0.2251, -0.2523, 0.5683), (-0.229, -0.2403, 0.6552), (-0.24, -0.1177, 0.6489), (-0.24, -0.24, 0.6428), (-0.2081, -0.2394, 0.6466), (-0.2251, -0.2393, 0.6715), (-0.2273, -0.2202, 0.649), (0.0804, 0.2436, 0.5469), (0.2379, 0.0226, 1.486), (0.2448, 0.0005896, 0.5315), (-0.24, -0.2248, 1.418), (-0.24, -0.24, 1.436), (0.24, -0.2324, 1.474), (0.24, -0.2248, 1.465), (0.24, 0.2265, 1.501), (0.2265, 0.24, 1.501), (0.24, 0.24, 1.52), (0.24, -0.2081, 2.242), (0.1467, -0.24, 2.23), (0.24, -0.2376, 1.996), (0.1755, -0.24, 2.231), (0.24, -0.1767, 2.25), (0.24, -0.24, 2.318), (0.24, -0.2182, 3.125), (0.2187, -0.24, 3.12), (0.24, -0.24, 3.098), (0.2291, -0.24, 3.123), (0.24, -0.2289, 3.126), (0.24, -0.24, 3.162), (-0.24, 0.2272, 2.978), (-0.24, 0.2344, 2.959), (0.2248, 0.2398, 3.094), (0.24, 0.24, 3.053), (0.24, 0.1935, 3.116)], [], [(13, 1, 3, 14), (14, 3, 7, 15), (15, 58, 57, 13, 14), (15, 7, 5, 59, 58), (2, 8, 9, 6), (9, 8, 33, 32, 31, 30), (6, 9, 30, 29, 4), (41, 42, 23, 24, 22), (46, 45, 44, 41, 22), (64, 60, 25, 55, 54), (51, 53, 56, 55, 25, 12), (43, 50, 49, 23, 42), (38, 19, 20, 17), (26, 28, 21, 18, 36, 35), (17, 20, 39, 40), (12, 25, 60, 61, 11), (26, 27, 28), (17, 40, 38), (29, 30, 31), (0, 34, 33, 8, 2), (32, 33, 34), (4, 29, 31, 32, 34, 0), (35, 36, 37), (37, 36, 18, 19, 16), (20, 19, 18, 21, 39), (16, 19, 38), (40, 39, 21, 28, 27), (38, 40, 27, 26, 35, 37, 16), (43, 42, 41, 44), (10, 24, 23, 49, 48), (45, 46, 47), (22, 24, 10, 47, 46), (48, 49, 50), (45, 47, 10, 48, 50, 43, 44), (51, 52, 53), (52, 51, 12, 11, 10), (54, 55, 56), (57, 58, 59), (57, 59, 5, 1, 13), (11, 61, 62, 63, 10), (10, 63, 64, 54, 56, 53, 52), (64, 63, 62), (60, 64, 62, 61)])
_uv = me_cube_002.uv_layers.new(name='UVMap')
_uv.uv.foreach_set('vector', [0.6986, 0.5068, 0.7022, 0.6622, 0.5875, 0.6622, 0.5875, 0.5048, 0.7023, 0.01433, 0.7023, 0.1717, 0.5876, 0.1695, 0.5877, 0.04461, 0.5875, 0.8686, 0.6988, 0.8689, 0.7015, 0.8715, 0.7015, 0.9835, 0.5908, 0.9837, 0.4152, 0.7204, 0.4152, 0.8452, 0.3007, 0.845, 0.3013, 0.7309, 0.304, 0.7223, 0.5875, 0.84, 0.5875, 0.6909, 0.7001, 0.7054, 0.7022, 0.84, 0.01595, 0.5201, 0.1274, 0.516, 0.1274, 0.6009, 0.1248, 0.63, 0.01785, 0.6352, 0.01433, 0.6318, 0.8464, 0.01433, 0.8464, 0.1488, 0.7345, 0.151, 0.7309, 0.1466, 0.732, 0.01633, 0.3043, 0.2329, 0.3007, 0.2284, 0.3048, 0.04164, 0.4157, 0.01433, 0.4157, 0.225, 0.9857, 0.8023, 0.9824, 0.8055, 0.8743, 0.805, 0.8741, 0.69, 0.9857, 0.6923, 0.02507, 0.7819, 0.01705, 0.6655, 0.1282, 0.6639, 0.1282, 0.7753, 0.123, 0.7805, 0.3164, 0.4752, 0.301, 0.4546, 0.301, 0.2683, 0.3061, 0.263, 0.4155, 0.2944, 0.4155, 0.4787, 0.5588, 0.5183, 0.5586, 0.643, 0.5363, 0.6988, 0.4476, 0.696, 0.4442, 0.5092, 0.2345, 0.2426, 0.1574, 0.02561, 0.2721, 0.01433, 0.2721, 0.2431, 0.2575, 0.2748, 0.2717, 0.2801, 0.272, 0.4867, 0.1574, 0.4756, 0.1614, 0.2977, 0.1654, 0.2917, 0.1288, 0.01734, 0.1288, 0.2459, 0.07892, 0.242, 0.07356, 0.01433, 0.4154, 0.5074, 0.4154, 0.6917, 0.3038, 0.6893, 0.3021, 0.6848, 0.3007, 0.5373, 0.2575, 0.2748, 0.272, 0.2718, 0.2717, 0.2801, 0.01521, 0.9241, 0.01433, 0.8688, 0.05275, 0.9275, 0.7309, 0.1466, 0.7345, 0.151, 0.7312, 0.1521, 0.7308, 0.4181, 0.7308, 0.2645, 0.76, 0.2631, 0.8454, 0.2689, 0.8454, 0.4181, 0.7307, 0.2616, 0.76, 0.2631, 0.7308, 0.2645, 0.7309, 0.6614, 0.731, 0.531, 0.7346, 0.5257, 0.8428, 0.5048, 0.8454, 0.5077, 0.8454, 0.6613, 0.5918, 0.4561, 0.5918, 0.4501, 0.5964, 0.4555, 0.5964, 0.4555, 0.5918, 0.4501, 0.5875, 0.2722, 0.702, 0.2616, 0.702, 0.4605, 0.4439, 0.8464, 0.4439, 0.7313, 0.5589, 0.7304, 0.5589, 0.8456, 0.494, 0.8461, 0.16, 0.2245, 0.1574, 0.02561, 0.2345, 0.2426, 0.07356, 0.01433, 0.07892, 0.242, 0.01433, 0.237, 0.01433, 0.03062, 0.0204, 0.02228, 0.05275, 0.9275, 0.01433, 0.8688, 0.0163, 0.816, 0.03046, 0.8105, 0.122, 0.8146, 0.1265, 0.8193, 0.1265, 0.9243, 0.5588, 0.5183, 0.4442, 0.5092, 0.4444, 0.5048, 0.5589, 0.5161, 0.1573, 0.8696, 0.272, 0.8703, 0.272, 0.9826, 0.1832, 0.9857, 0.1607, 0.9783, 0.1249, 0.2827, 0.1283, 0.2828, 0.1281, 0.2872, 0.5588, 0.2616, 0.5588, 0.4723, 0.4442, 0.4761, 0.4458, 0.2757, 0.4491, 0.2712, 0.5589, 0.7018, 0.5363, 0.6988, 0.5586, 0.643, 0.1249, 0.2827, 0.1281, 0.2872, 0.1283, 0.4874, 0.02144, 0.4599, 0.01433, 0.4013, 0.01545, 0.2768, 0.01726, 0.2745, 0.558, 0.2268, 0.5439, 0.2231, 0.559, 0.207, 0.1573, 0.7401, 0.1727, 0.7246, 0.272, 0.7236, 0.272, 0.8398, 0.1573, 0.841, 0.3007, 0.2616, 0.3061, 0.263, 0.301, 0.2683, 0.7346, 0.8146, 0.7319, 0.8139, 0.7319, 0.8053, 0.7346, 0.8146, 0.7319, 0.8053, 0.7309, 0.6911, 0.8454, 0.69, 0.8454, 0.8454, 0.272, 0.5153, 0.272, 0.6628, 0.161, 0.695, 0.1573, 0.6853, 0.1573, 0.5195, 0.4445, 0.1975, 0.4445, 0.03189, 0.4556, 0.01684, 0.5538, 0.01433, 0.559, 0.02096, 0.559, 0.207, 0.5439, 0.2231, 0.4556, 0.01684, 0.4445, 0.03189, 0.4443, 0.02202, 0.01705, 0.6655, 0.02507, 0.7819, 0.01433, 0.7781, 0.01565, 0.6652])
me_cube_002.use_remesh_preserve_volume = False
me_cube_002.use_remesh_preserve_attributes = False
me_cube_002.use_mirror_vertex_groups = False
me_cube_002.update()
me_plane = bpy.data.meshes.new('Plane')
me_plane.from_pydata([(-5.0, 5.0, 0.0), (-5.0, -5.0, 0.0), (5.0, 5.0, 0.0), (5.0, -5.0, 0.0), (-2.0, 5.0, 0.0), (2.0, 5.0, 0.0), (2.0, -5.0, 0.0), (-2.0, -5.0, 0.0), (-5.0, 5.0, 0.2), (-5.0, -5.0, 0.2), (5.0, 5.0, 0.2), (5.0, -5.0, 0.2), (-2.0, 5.0, 0.2), (2.0, 5.0, 0.2), (2.0, -5.0, 0.2), (-2.0, -5.0, 0.2), (-5.0, -3.0, 0.0), (5.0, -3.0, 0.0), (2.0, -3.0, 0.0), (-2.0, -3.0, 0.0), (-5.0, -3.0, 0.2), (5.0, -3.0, 0.2), (-2.0, -3.0, 0.2), (2.0, -3.0, 0.2), (2.0, 5.0, 3.0), (-2.0, 5.0, 3.0), (5.0, -5.0, 3.0), (5.0, 5.0, 3.0), (-1.0, -8.0, 0.2), (1.0, -8.0, 0.2), (-5.0, -5.0, 3.0), (-5.0, 5.0, 3.0), (-1.0, 5.0, 0.0), (1.0, 5.0, 0.0), (-1.0, 5.0, 0.2), (1.0, 5.0, 0.2), (1.0, -3.0, 0.0), (-1.0, -3.0, 0.0), (-1.0, -3.0, 0.2), (1.0, -3.0, 0.2), (1.0, -5.0, 0.2), (-1.0, -5.0, 0.2), (2.0, -5.0, 3.0), (-2.0, -5.0, 3.0), (-5.0, -3.0, 3.0), (5.0, -3.0, 3.0), (-1.0, -8.0, 3.0), (1.0, -8.0, 3.0), (-1.0, 5.0, 3.0), (1.0, 5.0, 3.0), (1.0, -5.0, 3.0), (-1.0, -5.0, 3.0), (2.0, 5.0, 3.6), (-2.0, 5.0, 3.6), (5.0, -5.0, 3.6), (5.0, 5.0, 3.6), (-5.0, -5.0, 3.6), (-5.0, 5.0, 3.6), (2.0, -5.0, 3.6), (-2.0, -5.0, 3.6), (-5.0, -3.0, 3.6), (5.0, -3.0, 3.6), (-1.0, 5.0, 3.6), (1.0, 5.0, 3.6), (1.0, -5.0, 3.6), (-1.0, -5.0, 3.6), (2.0, -3.0, 3.6), (1.0, -3.0, 3.6), (-1.0, -3.0, 3.6), (-2.0, -3.0, 3.6), (5.0, -1.0, 0.0), (5.0, 1.0, 0.0), (2.0, -1.0, 0.0), (2.0, 1.0, 0.0), (5.0, 1.0, 0.2), (5.0, -1.0, 0.2), (-5.0, 1.0, 0.0), (-5.0, -1.0, 0.0), (-2.0, 1.0, 0.0), (-2.0, -1.0, 0.0), (-5.0, -1.0, 0.2), (-5.0, 1.0, 0.2), (-5.0, -1.0, 3.0), (-5.0, 1.0, 3.0), (-1.0, 1.0, 0.0), (-1.0, -1.0, 0.0), (1.0, -1.0, 0.0), (1.0, 1.0, 0.0), (5.0, 1.0, 3.0), (5.0, -1.0, 3.0), (-5.0, -1.0, 3.6), (-5.0, 1.0, 3.6), (5.0, 1.0, 3.6), (5.0, -1.0, 3.6), (1.0, -1.0, 3.6), (1.0, 1.0, 3.6), (2.0, -1.0, 3.6), (2.0, 1.0, 3.6), (-1.0, -1.0, 3.6), (-1.0, 1.0, 3.6), (-2.0, -1.0, 3.6), (-2.0, 1.0, 3.6), (0.7071, -0.7071, 3.6), (0.3827, -0.9239, 3.6), (1.51e-07, -1.0, 3.6), (-0.3827, -0.9239, 3.6), (-0.7071, -0.7071, 3.6), (-0.9239, -0.3827, 3.6), (0.9239, -0.3827, 3.6), (1.0, -5.96e-08, 3.6), (-1.0, 0.0, 3.6), (0.9239, 0.3827, 3.6), (-0.9239, 0.3827, 3.6), (0.7071, 0.7071, 3.6), (0.3827, 0.9239, 3.6), (-0.7071, 0.7071, 3.6), (-0.3827, 0.9239, 3.6), (0.0, 1.0, 3.6), (0.7071, -0.7071, 3.8), (0.3827, -0.9239, 3.8), (1.51e-07, -1.0, 3.8), (-0.3827, -0.9239, 3.8), (-0.7071, -0.7071, 3.8), (-0.9239, -0.3827, 3.8), (0.9239, -0.3827, 3.8), (1.0, -5.96e-08, 3.8), (-1.0, 0.0, 3.8), (0.9239, 0.3827, 3.8), (-0.9239, 0.3827, 3.8), (0.7071, 0.7071, 3.8), (0.3827, 0.9239, 3.8), (-0.7071, 0.7071, 3.8), (-0.3827, 0.9239, 3.8), (0.0, 1.0, 3.8), (1.195, -1.195, 8.59), (1.346, -1.346, 8.8), (1.239, -1.239, 8.739), (0.7286, -1.759, 8.8), (0.6467, -1.561, 8.59), (0.6707, -1.619, 8.739), (1.924e-07, -1.69, 8.59), (2.013e-07, -1.904, 8.8), (1.951e-07, -1.753, 8.739), (-0.6467, -1.561, 8.59), (-0.7286, -1.759, 8.8), (-0.6707, -1.619, 8.739), (-1.195, -1.195, 8.59), (-1.346, -1.346, 8.8), (-1.239, -1.239, 8.739), (-1.561, -0.6467, 8.59), (-1.759, -0.7286, 8.8), (-1.619, -0.6707, 8.739), (1.759, -0.7286, 8.8), (1.561, -0.6467, 8.59), (1.619, -0.6707, 8.739), (1.904, -1.388e-07, 8.8), (1.69, -1.215e-07, 8.59), (1.753, -1.267e-07, 8.739), (-1.69, -2.079e-08, 8.59), (-1.904, -2.531e-08, 8.8), (-1.753, -2.189e-08, 8.739), (1.759, 0.7286, 8.8), (1.561, 0.6467, 8.59), (1.619, 0.6707, 8.739), (-1.561, 0.6467, 8.59), (-1.759, 0.7286, 8.8), (-1.619, 0.6707, 8.739), (1.346, 1.346, 8.8), (1.195, 1.195, 8.59), (1.239, 1.239, 8.739), (0.7286, 1.759, 8.8), (0.6467, 1.561, 8.59), (0.6707, 1.619, 8.739), (-1.346, 1.346, 8.8), (-1.195, 1.195, 8.59), (-1.239, 1.239, 8.739), (-0.6467, 1.561, 8.59), (-0.7286, 1.759, 8.8), (-0.6707, 1.619, 8.739), (-6.275e-08, 1.69, 8.59), (-8.624e-08, 1.904, 8.8), (-6.985e-08, 1.753, 8.739), (2.515, -1.035, 8.8), (2.045, -2.045, 8.8), (1.035, -2.515, 8.8), (1.997e-07, -2.681, 8.8), (-1.035, -2.515, 8.8), (-2.045, -2.045, 8.8), (-2.515, -1.035, 8.8), (-2.681, -1.693e-08, 8.8), (2.681, -1.885e-07, 8.8), (2.515, 1.035, 8.8), (-2.515, 1.035, 8.8), (2.045, 2.045, 8.8), (-2.045, 2.045, 8.8), (1.038, 2.515, 8.8), (-1.749e-07, 2.681, 8.8), (-1.038, 2.515, 8.8), (1.115, -1.115, 3.8), (1.195, -1.195, 3.911), (1.172, -1.172, 3.833), (0.6467, -1.561, 3.911), (0.6034, -1.457, 3.8), (0.634, -1.531, 3.833), (1.856e-07, -1.577, 3.8), (1.924e-07, -1.69, 3.911), (1.905e-07, -1.657, 3.833), (-0.6034, -1.457, 3.8), (-0.6467, -1.561, 3.911), (-0.634, -1.531, 3.833), (-1.115, -1.115, 3.8), (-1.195, -1.195, 3.911), (-1.172, -1.172, 3.833), (-1.457, -0.6034, 3.8), (-1.561, -0.6467, 3.911), (-1.531, -0.634, 3.833), (1.561, -0.6467, 3.911), (1.457, -0.6034, 3.8), (1.531, -0.634, 3.833), (1.69, -1.215e-07, 3.911), (1.577, -1.113e-07, 3.8), (1.657, -1.18e-07, 3.833), (-1.577, -1.737e-08, 3.8), (-1.69, -2.079e-08, 3.911), (-1.657, -1.979e-08, 3.833), (1.561, 0.6467, 3.911), (1.457, 0.6034, 3.8), (1.531, 0.634, 3.833), (-1.457, 0.6034, 3.8), (-1.561, 0.6467, 3.911), (-1.531, 0.634, 3.833), (1.195, 1.195, 3.911), (1.115, 1.115, 3.8), (1.172, 1.172, 3.833), (0.6467, 1.561, 3.911), (0.6034, 1.457, 3.8), (0.634, 1.531, 3.833), (-1.195, 1.195, 3.911), (-1.115, 1.115, 3.8), (-1.172, 1.172, 3.833), (-0.6034, 1.457, 3.8), (-0.6467, 1.561, 3.911), (-0.634, 1.531, 3.833), (-5.244e-08, 1.577, 3.8), (-6.275e-08, 1.69, 3.911), (-5.984e-08, 1.657, 3.833)], [], [(114, 117, 95), (116, 115, 99), (105, 98, 106), (94, 103, 102), (98, 107, 106), (95, 111, 113), (108, 94, 102), (99, 112, 110), (98, 105, 104), (95, 113, 114), (115, 112, 99), (94, 108, 109), (18, 6, 3, 17), (33, 5, 13, 35), (16, 1, 7, 19), (17, 3, 11, 21), (5, 2, 10, 13), (0, 4, 12, 8), (37, 19, 22, 38), (14, 23, 39, 40), (0, 76, 78, 4), (3, 6, 14, 11), (7, 1, 9, 15), (1, 16, 20, 9), (72, 18, 17, 70), (76, 0, 8, 81), (19, 7, 15, 22), (73, 5, 33, 87), (6, 18, 23, 14), (21, 11, 26, 45), (18, 36, 39, 23), (41, 38, 22, 15), (4, 32, 34, 12), (40, 41, 28, 29), (18, 72, 86, 36), (20, 80, 82, 44), (37, 38, 39, 36), (13, 10, 27, 24), (38, 41, 40, 39), (33, 35, 34, 32), (32, 84, 87, 33), (12, 34, 48, 25), (11, 14, 42, 26), (40, 29, 47, 50), (9, 20, 44, 30), (14, 40, 50, 42), (16, 77, 80, 20), (35, 13, 24, 49), (41, 15, 43, 51), (8, 12, 25, 31), (28, 41, 51, 46), (34, 35, 49, 48), (15, 9, 30, 43), (44, 82, 90, 60), (51, 50, 47, 46), (51, 43, 59, 65), (31, 25, 53, 57), (26, 42, 58, 54), (90, 100, 69, 60), (45, 26, 54, 61), (50, 51, 65, 64), (30, 44, 60, 56), (42, 50, 64, 58), (24, 27, 55, 52), (49, 24, 52, 63), (43, 30, 56, 59), (85, 37, 36, 86), (25, 48, 62, 53), (48, 49, 63, 62), (58, 66, 61, 54), (59, 69, 68, 65), (65, 68, 67, 64), (64, 67, 66, 58), (57, 53, 101, 91), (60, 69, 59, 56), (68, 69, 100, 98), (66, 67, 94, 96), (61, 66, 96, 93), (67, 68, 98, 104, 94), (95, 117, 99, 62, 63), (97, 95, 63, 52), (99, 101, 53, 62), (92, 97, 52, 55), (83, 31, 57, 91), (89, 45, 61, 93), (81, 8, 31, 83), (75, 21, 45, 89), (27, 88, 92, 55), (84, 32, 4, 78), (10, 74, 88, 27), (70, 17, 21, 75), (37, 85, 79, 19), (5, 73, 71, 2), (77, 16, 19, 79), (97, 92, 93, 96), (95, 97, 96, 94, 109), (99, 117, 116), (101, 99, 110, 98, 100), (100, 90, 91, 101), (83, 91, 90, 82), (89, 93, 92, 88), (81, 83, 82, 80), (75, 89, 88, 74), (85, 86, 87, 84), (84, 78, 79, 85), (73, 87, 86, 72), (72, 70, 71, 73), (77, 79, 78, 76), (70, 75, 74, 71), (76, 81, 80, 77), (2, 71, 74, 10), (110, 107, 98), (104, 103, 94), (109, 111, 95), (113, 111, 127, 129), (108, 102, 118, 124), (114, 113, 129, 130), (102, 103, 119, 118), (115, 116, 132, 131), (106, 107, 123, 122), (112, 115, 131, 128), (109, 108, 124, 125), (116, 117, 133, 132), (107, 110, 126, 123), (103, 104, 120, 119), (117, 114, 130, 133), (111, 109, 125, 127), (104, 105, 121, 120), (110, 112, 128, 126), (105, 106, 122, 121), (244, 234, 171, 179), (201, 205, 140, 138), (241, 244, 179, 176), (214, 223, 158, 149), (234, 231, 168, 171), (225, 219, 156, 162), (219, 216, 153, 156), (205, 208, 143, 140), (237, 241, 176, 174), (223, 229, 164, 158), (208, 211, 146, 143), (231, 225, 162, 168), (211, 214, 149, 146), (229, 237, 174, 164), (199, 201, 138, 134), (126, 128, 228, 222), (121, 122, 210, 207), (129, 127, 226, 232), (124, 118, 198, 217), (130, 129, 232, 235), (118, 119, 202, 198), (131, 132, 240, 238), (122, 123, 213, 210), (128, 131, 238, 228), (125, 124, 217, 220), (132, 133, 243, 240), (123, 126, 222, 213), (119, 120, 204, 202), (133, 130, 235, 243), (127, 125, 220, 226), (120, 121, 207, 204), (141, 137, 139, 142), (142, 139, 138, 140), (144, 141, 142, 145), (145, 142, 140, 143), (147, 144, 145, 148), (148, 145, 143, 146), (135, 152, 154, 136), (136, 154, 153, 134), (137, 135, 136, 139), (139, 136, 134, 138), (150, 147, 148, 151), (151, 148, 146, 149), (152, 155, 157, 154), (154, 157, 156, 153), (149, 158, 160, 151), (151, 160, 159, 150), (155, 161, 163, 157), (157, 163, 162, 156), (165, 159, 160, 166), (166, 160, 158, 164), (161, 167, 169, 163), (163, 169, 168, 162), (167, 170, 172, 169), (169, 172, 171, 168), (174, 176, 178, 175), (175, 178, 177, 173), (173, 165, 166, 175), (175, 166, 164, 174), (180, 177, 178, 181), (181, 178, 176, 179), (170, 180, 181, 172), (172, 181, 179, 171), (152, 135, 183, 182), (159, 165, 192, 189), (173, 177, 197, 194), (141, 144, 186, 185), (155, 152, 182, 190), (161, 155, 190, 191), (170, 167, 193, 195), (150, 159, 189, 188), (177, 180, 196, 197), (137, 141, 185, 184), (180, 170, 195, 196), (135, 137, 184, 183), (165, 173, 194, 192), (147, 150, 188, 187), (167, 161, 191, 193), (144, 147, 187, 186), (205, 201, 203, 206), (206, 203, 202, 204), (208, 205, 206, 209), (209, 206, 204, 207), (211, 208, 209, 212), (212, 209, 207, 210), (199, 216, 218, 200), (200, 218, 217, 198), (201, 199, 200, 203), (203, 200, 198, 202), (214, 211, 212, 215), (215, 212, 210, 213), (216, 219, 221, 218), (218, 221, 220, 217), (213, 222, 224, 215), (215, 224, 223, 214), (219, 225, 227, 221), (221, 227, 226, 220), (229, 223, 224, 230), (230, 224, 222, 228), (225, 231, 233, 227), (227, 233, 232, 226), (231, 234, 236, 233), (233, 236, 235, 232), (238, 240, 242, 239), (239, 242, 241, 237), (237, 229, 230, 239), (239, 230, 228, 238), (244, 241, 242, 245), (245, 242, 240, 243), (234, 244, 245, 236), (236, 245, 243, 235), (216, 199, 134, 153)])
me_plane.polygons.foreach_set('use_smooth', [True] * 242)
_uv = me_plane.uv_layers.new(name='UVMap')
_uv.uv.foreach_set('vector', [0.2047, 0.4661, 0.1912, 0.4636, 0.2266, 0.463, 0.1778, 0.4661, 0.1662, 0.4736, 0.1559, 0.463, 0.1778, 0.5311, 0.156, 0.5342, 0.1663, 0.5236, 0.2264, 0.5342, 0.2046, 0.5311, 0.2161, 0.5236, 0.156, 0.5342, 0.1586, 0.5122, 0.1663, 0.5236, 0.2266, 0.463, 0.2239, 0.485, 0.2162, 0.4736, 0.2238, 0.5122, 0.2264, 0.5342, 0.2161, 0.5236, 0.1559, 0.463, 0.1586, 0.485, 0.1559, 0.4986, 0.156, 0.5342, 0.1778, 0.5311, 0.1912, 0.5336, 0.2266, 0.463, 0.2162, 0.4736, 0.2047, 0.4661, 0.1662, 0.4736, 0.1586, 0.485, 0.1559, 0.463, 0.2264, 0.5342, 0.2238, 0.5122, 0.2266, 0.4986, 0.6446, 0.392, 0.6446, 0.321, 0.7511, 0.321, 0.7511, 0.392, 0.7172, 0.01373, 0.7527, 0.01373, 0.7527, 0.02083, 0.7172, 0.02083, 0.3962, 0.392, 0.3962, 0.321, 0.5027, 0.321, 0.5027, 0.392, 0.4672, 0.8311, 0.3962, 0.8311, 0.3962, 0.824, 0.4672, 0.824, 0.7527, 0.01373, 0.8591, 0.01373, 0.8591, 0.02083, 0.7527, 0.02083, 0.5043, 0.01373, 0.6107, 0.01373, 0.6107, 0.02083, 0.5043, 0.02083, 0.04921, 0.9005, 0.01373, 0.9005, 0.01373, 0.8934, 0.04921, 0.8934, 0.885, 0.321, 0.956, 0.321, 0.956, 0.3565, 0.885, 0.3565, 0.3962, 0.6759, 0.3962, 0.5339, 0.5027, 0.5339, 0.5027, 0.6759, 0.7511, 0.9863, 0.6446, 0.9863, 0.6446, 0.9792, 0.7511, 0.9792, 0.5027, 0.9863, 0.3962, 0.9863, 0.3962, 0.9792, 0.5027, 0.9792, 0.01373, 0.7036, 0.0847, 0.7036, 0.0847, 0.7107, 0.01373, 0.7107, 0.6446, 0.4629, 0.6446, 0.392, 0.7511, 0.392, 0.7511, 0.4629, 0.2266, 0.7036, 0.3686, 0.7036, 0.3686, 0.7107, 0.2266, 0.7107, 0.8495, 0.4975, 0.7785, 0.4975, 0.7785, 0.4904, 0.8495, 0.4904, 0.6446, 0.5339, 0.6446, 0.6759, 0.6091, 0.6759, 0.6091, 0.5339, 0.765, 0.2674, 0.836, 0.2674, 0.836, 0.2745, 0.765, 0.2745, 0.4672, 0.824, 0.3962, 0.824, 0.3962, 0.7246, 0.4672, 0.7246, 0.1557, 0.9005, 0.1202, 0.9005, 0.1202, 0.8934, 0.1557, 0.8934, 0.885, 0.4275, 0.956, 0.4275, 0.956, 0.4629, 0.885, 0.4629, 0.6107, 0.01373, 0.6462, 0.01373, 0.6462, 0.02083, 0.6107, 0.02083, 0.885, 0.3565, 0.885, 0.4275, 0.7785, 0.4275, 0.7785, 0.3565, 0.6446, 0.392, 0.6446, 0.4629, 0.6091, 0.4629, 0.6091, 0.392, 0.0847, 0.7107, 0.1557, 0.7107, 0.1557, 0.8101, 0.0847, 0.8101, 0.04921, 0.9005, 0.04921, 0.8934, 0.1202, 0.8934, 0.1202, 0.9005, 0.7527, 0.02083, 0.8591, 0.02083, 0.8591, 0.1202, 0.7527, 0.1202, 0.956, 0.4275, 0.885, 0.4275, 0.885, 0.3565, 0.956, 0.3565, 0.7172, 0.01373, 0.7172, 0.02083, 0.6462, 0.02083, 0.6462, 0.01373, 0.5382, 0.6759, 0.5382, 0.5339, 0.6091, 0.5339, 0.6091, 0.6759, 0.6107, 0.02083, 0.6462, 0.02083, 0.6462, 0.1202, 0.6107, 0.1202, 0.7511, 0.9792, 0.6446, 0.9792, 0.6446, 0.8798, 0.7511, 0.8798, 0.6036, 0.1689, 0.6036, 0.2754, 0.5043, 0.2754, 0.5043, 0.1689, 0.01373, 0.7107, 0.0847, 0.7107, 0.0847, 0.8101, 0.01373, 0.8101, 0.6446, 0.9792, 0.6091, 0.9792, 0.6091, 0.8798, 0.6446, 0.8798, 0.0847, 0.7036, 0.1557, 0.7036, 0.1557, 0.7107, 0.0847, 0.7107, 0.7172, 0.02083, 0.7527, 0.02083, 0.7527, 0.1202, 0.7172, 0.1202, 0.5382, 0.9792, 0.5027, 0.9792, 0.5027, 0.8798, 0.5382, 0.8798, 0.5043, 0.02083, 0.6107, 0.02083, 0.6107, 0.1202, 0.5043, 0.1202, 0.6311, 0.1689, 0.7376, 0.1689, 0.7376, 0.2683, 0.6311, 0.2683, 0.6462, 0.02083, 0.7172, 0.02083, 0.7172, 0.1202, 0.6462, 0.1202, 0.5027, 0.9792, 0.3962, 0.9792, 0.3962, 0.8798, 0.5027, 0.8798, 0.0847, 0.8101, 0.1557, 0.8101, 0.1557, 0.8314, 0.0847, 0.8314, 0.8715, 0.1689, 0.8715, 0.2399, 0.765, 0.2399, 0.765, 0.1689, 0.5382, 0.8798, 0.5027, 0.8798, 0.5027, 0.8585, 0.5382, 0.8585, 0.5043, 0.1202, 0.6107, 0.1202, 0.6107, 0.1415, 0.5043, 0.1415, 0.7511, 0.8798, 0.6446, 0.8798, 0.6446, 0.8585, 0.7511, 0.8585, 0.01391, 0.5342, 0.1204, 0.5342, 0.1204, 0.6051, 0.01398, 0.6051, 0.4672, 0.7246, 0.3962, 0.7246, 0.3962, 0.7033, 0.4672, 0.7033, 0.6091, 0.8798, 0.5382, 0.8798, 0.5382, 0.8585, 0.6091, 0.8585, 0.01373, 0.8101, 0.0847, 0.8101, 0.0847, 0.8314, 0.01373, 0.8314, 0.6446, 0.8798, 0.6091, 0.8798, 0.6091, 0.8585, 0.6446, 0.8585, 0.7527, 0.1202, 0.8591, 0.1202, 0.8591, 0.1415, 0.7527, 0.1415, 0.7172, 0.1202, 0.7527, 0.1202, 0.7527, 0.1415, 0.7172, 0.1415, 0.5027, 0.8798, 0.3962, 0.8798, 0.3962, 0.8585, 0.5027, 0.8585, 0.5382, 0.4629, 0.5382, 0.392, 0.6091, 0.392, 0.6091, 0.4629, 0.6107, 0.1202, 0.6462, 0.1202, 0.6462, 0.1415, 0.6107, 0.1415, 0.6462, 0.1202, 0.7172, 0.1202, 0.7172, 0.1415, 0.6462, 0.1415, 0.2619, 0.676, 0.262, 0.6052, 0.3684, 0.6053, 0.3683, 0.6762, 0.1204, 0.676, 0.1204, 0.6051, 0.1558, 0.6051, 0.1558, 0.676, 0.1558, 0.676, 0.1558, 0.6051, 0.2265, 0.6052, 0.2265, 0.676, 0.2265, 0.676, 0.2265, 0.6052, 0.262, 0.6052, 0.2619, 0.676, 0.01373, 0.3211, 0.1203, 0.321, 0.1203, 0.4631, 0.01381, 0.4632, 0.01398, 0.6051, 0.1204, 0.6051, 0.1204, 0.676, 0.01403, 0.676, 0.1558, 0.6051, 0.1204, 0.6051, 0.1204, 0.5342, 0.156, 0.5342, 0.262, 0.6052, 0.2265, 0.6052, 0.2264, 0.5342, 0.262, 0.5342, 0.3684, 0.6053, 0.262, 0.6052, 0.262, 0.5342, 0.3686, 0.5343, 0.2265, 0.6052, 0.1558, 0.6051, 0.156, 0.5342, 0.1912, 0.5336, 0.2264, 0.5342, 0.2266, 0.463, 0.1912, 0.4636, 0.1559, 0.463, 0.1558, 0.321, 0.2267, 0.321, 0.2622, 0.4631, 0.2266, 0.463, 0.2267, 0.321, 0.2622, 0.321, 0.1559, 0.463, 0.1203, 0.4631, 0.1203, 0.321, 0.1558, 0.321, 0.3687, 0.4632, 0.2622, 0.4631, 0.2622, 0.321, 0.3688, 0.3211, 0.2266, 0.8101, 0.3686, 0.8101, 0.3686, 0.8314, 0.2266, 0.8314, 0.5382, 0.7246, 0.4672, 0.7246, 0.4672, 0.7033, 0.5382, 0.7033, 0.2266, 0.7107, 0.3686, 0.7107, 0.3686, 0.8101, 0.2266, 0.8101, 0.5382, 0.824, 0.4672, 0.824, 0.4672, 0.7246, 0.5382, 0.7246, 0.7511, 0.7246, 0.6091, 0.7246, 0.6091, 0.7033, 0.7511, 0.7033, 0.5382, 0.5339, 0.5382, 0.6759, 0.5027, 0.6759, 0.5027, 0.5339, 0.7511, 0.824, 0.6091, 0.824, 0.6091, 0.7246, 0.7511, 0.7246, 0.5382, 0.8311, 0.4672, 0.8311, 0.4672, 0.824, 0.5382, 0.824, 0.5382, 0.392, 0.5382, 0.4629, 0.5027, 0.4629, 0.5027, 0.392, 0.6446, 0.6759, 0.6446, 0.5339, 0.7511, 0.5339, 0.7511, 0.6759, 0.3962, 0.4629, 0.3962, 0.392, 0.5027, 0.392, 0.5027, 0.4629, 0.2622, 0.4631, 0.3687, 0.4632, 0.3686, 0.5343, 0.262, 0.5342, 0.2266, 0.463, 0.2622, 0.4631, 0.262, 0.5342, 0.2264, 0.5342, 0.2266, 0.4986, 0.1559, 0.463, 0.1912, 0.4636, 0.1778, 0.4661, 0.1203, 0.4631, 0.1559, 0.463, 0.1559, 0.4986, 0.156, 0.5342, 0.1204, 0.5342, 0.1204, 0.5342, 0.01391, 0.5342, 0.01381, 0.4632, 0.1203, 0.4631, 0.2266, 0.8101, 0.2266, 0.8314, 0.1557, 0.8314, 0.1557, 0.8101, 0.5382, 0.7246, 0.5382, 0.7033, 0.6091, 0.7033, 0.6091, 0.7246, 0.2266, 0.7107, 0.2266, 0.8101, 0.1557, 0.8101, 0.1557, 0.7107, 0.5382, 0.824, 0.5382, 0.7246, 0.6091, 0.7246, 0.6091, 0.824, 0.5382, 0.4629, 0.6091, 0.4629, 0.6091, 0.5339, 0.5382, 0.5339, 0.5382, 0.5339, 0.5027, 0.5339, 0.5027, 0.4629, 0.5382, 0.4629, 0.6446, 0.5339, 0.6091, 0.5339, 0.6091, 0.4629, 0.6446, 0.4629, 0.6446, 0.4629, 0.7511, 0.4629, 0.7511, 0.5339, 0.6446, 0.5339, 0.3962, 0.4629, 0.5027, 0.4629, 0.5027, 0.5339, 0.3962, 0.5339, 0.5382, 0.8311, 0.5382, 0.824, 0.6091, 0.824, 0.6091, 0.8311, 0.2266, 0.7036, 0.2266, 0.7107, 0.1557, 0.7107, 0.1557, 0.7036, 0.7511, 0.8311, 0.6091, 0.8311, 0.6091, 0.824, 0.7511, 0.824, 0.1559, 0.4986, 0.1586, 0.5122, 0.156, 0.5342, 0.1912, 0.5336, 0.2046, 0.5311, 0.2264, 0.5342, 0.2266, 0.4986, 0.2239, 0.485, 0.2266, 0.463, 0.2076, 0.8659, 0.1937, 0.8659, 0.1937, 0.8588, 0.2076, 0.8588, 0.166, 0.8659, 0.1522, 0.8659, 0.1522, 0.8588, 0.166, 0.8588, 0.2214, 0.8659, 0.2076, 0.8659, 0.2076, 0.8588, 0.2214, 0.8588, 0.1522, 0.8659, 0.1383, 0.8659, 0.1383, 0.8588, 0.1522, 0.8588, 0.04142, 0.8659, 0.02757, 0.8659, 0.02757, 0.8588, 0.04142, 0.8588, 0.0968, 0.8659, 0.08296, 0.8659, 0.08296, 0.8588, 0.0968, 0.8588, 0.05527, 0.8659, 0.04142, 0.8659, 0.04142, 0.8588, 0.05527, 0.8588, 0.1799, 0.8659, 0.166, 0.8659, 0.166, 0.8588, 0.1799, 0.8588, 0.02757, 0.8659, 0.01373, 0.8659, 0.01373, 0.8588, 0.02757, 0.8588, 0.08296, 0.8659, 0.06911, 0.8659, 0.06911, 0.8588, 0.08296, 0.8588, 0.1383, 0.8659, 0.1245, 0.8659, 0.1245, 0.8588, 0.1383, 0.8588, 0.2353, 0.8659, 0.2214, 0.8659, 0.2214, 0.8588, 0.2353, 0.8588, 0.1937, 0.8659, 0.1799, 0.8659, 0.1799, 0.8588, 0.1937, 0.8588, 0.1245, 0.8659, 0.1106, 0.8659, 0.1106, 0.8588, 0.1245, 0.8588, 0.06911, 0.8659, 0.05527, 0.8659, 0.05527, 0.8588, 0.06911, 0.8588, 0.1106, 0.8659, 0.0968, 0.8659, 0.0968, 0.8588, 0.1106, 0.8588, 0.0914, 0.04321, 0.1096, 0.05641, 0.05924, 0.2117, 0.0394, 0.1987, 0.2205, 0.08373, 0.2398, 0.08389, 0.2422, 0.2506, 0.2147, 0.2496, 0.3762, 0.05025, 0.3966, 0.03554, 0.4494, 0.1949, 0.4287, 0.2088, 0.2978, 0.07808, 0.3172, 0.07385, 0.3522, 0.2381, 0.3249, 0.2432, 0.1096, 0.05641, 0.1276, 0.06544, 0.0824, 0.2227, 0.05924, 0.2117, 0.1457, 0.07199, 0.164, 0.0768, 0.1333, 0.2392, 0.1073, 0.232, 0.164, 0.0768, 0.1826, 0.08026, 0.1601, 0.244, 0.1333, 0.2392, 0.2398, 0.08389, 0.2591, 0.08302, 0.2697, 0.2494, 0.2422, 0.2506, 0.3563, 0.06058, 0.3762, 0.05025, 0.4287, 0.2088, 0.4045, 0.2206, 0.3172, 0.07385, 0.3367, 0.06817, 0.3788, 0.2304, 0.3522, 0.2381, 0.2591, 0.08302, 0.2784, 0.0811, 0.2973, 0.2467, 0.2697, 0.2494, 0.1276, 0.06544, 0.1457, 0.07199, 0.1073, 0.232, 0.0824, 0.2227, 0.2784, 0.0811, 0.2978, 0.07808, 0.3249, 0.2432, 0.2973, 0.2467, 0.3367, 0.06817, 0.3563, 0.06058, 0.4045, 0.2206, 0.3788, 0.2304, 0.2015, 0.08254, 0.2205, 0.08373, 0.2147, 0.2496, 0.1873, 0.2472, 0.3108, 0.04588, 0.3278, 0.04069, 0.3349, 0.06293, 0.3158, 0.06863, 0.2579, 0.05469, 0.2757, 0.05276, 0.2777, 0.07588, 0.2587, 0.07781, 0.1388, 0.0419, 0.1542, 0.04698, 0.1472, 0.06711, 0.1297, 0.06064, 0.1875, 0.05333, 0.2048, 0.05502, 0.202, 0.07743, 0.1834, 0.07521, 0.1247, 0.03489, 0.1388, 0.0419, 0.1297, 0.06064, 0.1125, 0.05172, 0.2048, 0.05502, 0.2224, 0.0558, 0.2207, 0.07857, 0.202, 0.07743, 0.3441, 0.03399, 0.3591, 0.02526, 0.3729, 0.04501, 0.3539, 0.05533, 0.2757, 0.05276, 0.2934, 0.04985, 0.2968, 0.07286, 0.2777, 0.07588, 0.3278, 0.04069, 0.3441, 0.03399, 0.3539, 0.05533, 0.3349, 0.06293, 0.1706, 0.05069, 0.1875, 0.05333, 0.1834, 0.07521, 0.1651, 0.07184, 0.3591, 0.02526, 0.3718, 0.01373, 0.3918, 0.0305, 0.3729, 0.04501, 0.2934, 0.04985, 0.3108, 0.04588, 0.3158, 0.06863, 0.2968, 0.07286, 0.2224, 0.0558, 0.2401, 0.0557, 0.2397, 0.0787, 0.2207, 0.07857, 0.1133, 0.02503, 0.1247, 0.03489, 0.1125, 0.05172, 0.0957, 0.03879, 0.1542, 0.04698, 0.1706, 0.05069, 0.1651, 0.07184, 0.1472, 0.06711, 0.2401, 0.0557, 0.2579, 0.05469, 0.2587, 0.07781, 0.2397, 0.0787, 0.2421, 0.2635, 0.2138, 0.2623, 0.2143, 0.2561, 0.2422, 0.2572, 0.2422, 0.2572, 0.2143, 0.2561, 0.2147, 0.2496, 0.2422, 0.2506, 0.2705, 0.2621, 0.2421, 0.2635, 0.2422, 0.2572, 0.2701, 0.2559, 0.2701, 0.2559, 0.2422, 0.2572, 0.2422, 0.2506, 0.2697, 0.2494, 0.2986, 0.2594, 0.2705, 0.2621, 0.2701, 0.2559, 0.298, 0.2532, 0.298, 0.2532, 0.2701, 0.2559, 0.2697, 0.2494, 0.2973, 0.2467, 0.1859, 0.2597, 0.1581, 0.2565, 0.1591, 0.2503, 0.1866, 0.2536, 0.1866, 0.2536, 0.1591, 0.2503, 0.1601, 0.244, 0.1873, 0.2472, 0.2138, 0.2623, 0.1859, 0.2597, 0.1866, 0.2536, 0.2143, 0.2561, 0.2143, 0.2561, 0.1866, 0.2536, 0.1873, 0.2472, 0.2147, 0.2496, 0.3268, 0.256, 0.2986, 0.2594, 0.298, 0.2532, 0.3259, 0.2497, 0.3259, 0.2497, 0.298, 0.2532, 0.2973, 0.2467, 0.3249, 0.2432, 0.1581, 0.2565, 0.1303, 0.2516, 0.1318, 0.2455, 0.1591, 0.2503, 0.1591, 0.2503, 0.1318, 0.2455, 0.1333, 0.2392, 0.1601, 0.244, 0.3249, 0.2432, 0.3522, 0.2381, 0.3537, 0.2446, 0.3259, 0.2497, 0.3259, 0.2497, 0.3537, 0.2446, 0.3551, 0.2508, 0.3268, 0.256, 0.1303, 0.2516, 0.1033, 0.2438, 0.1053, 0.238, 0.1318, 0.2455, 0.1318, 0.2455, 0.1053, 0.238, 0.1073, 0.232, 0.1333, 0.2392, 0.3827, 0.2427, 0.3551, 0.2508, 0.3537, 0.2446, 0.3808, 0.2366, 0.3808, 0.2366, 0.3537, 0.2446, 0.3522, 0.2381, 0.3788, 0.2304, 0.1033, 0.2438, 0.07743, 0.2339, 0.07991, 0.2284, 0.1053, 0.238, 0.1053, 0.238, 0.07991, 0.2284, 0.0824, 0.2227, 0.1073, 0.232, 0.07743, 0.2339, 0.05306, 0.2219, 0.05616, 0.2169, 0.07991, 0.2284, 0.07991, 0.2284, 0.05616, 0.2169, 0.05924, 0.2117, 0.0824, 0.2227, 0.4045, 0.2206, 0.4287, 0.2088, 0.4319, 0.2142, 0.407, 0.2265, 0.407, 0.2265, 0.4319, 0.2142, 0.4351, 0.2196, 0.4095, 0.2323, 0.4095, 0.2323, 0.3827, 0.2427, 0.3808, 0.2366, 0.407, 0.2265, 0.407, 0.2265, 0.3808, 0.2366, 0.3788, 0.2304, 0.4045, 0.2206, 0.4571, 0.2033, 0.4351, 0.2196, 0.4319, 0.2142, 0.4529, 0.1993, 0.4529, 0.1993, 0.4319, 0.2142, 0.4287, 0.2088, 0.4494, 0.1949, 0.05306, 0.2219, 0.03234, 0.2066, 0.03614, 0.2029, 0.05616, 0.2169, 0.05616, 0.2169, 0.03614, 0.2029, 0.0394, 0.1987, 0.05924, 0.2117, 0.1581, 0.2565, 0.1859, 0.2597, 0.1824, 0.2936, 0.1524, 0.2835, 0.3551, 0.2508, 0.3827, 0.2427, 0.3904, 0.2703, 0.361, 0.2761, 0.4095, 0.2323, 0.4351, 0.2196, 0.452, 0.2429, 0.4243, 0.2647, 0.2421, 0.2635, 0.2705, 0.2621, 0.2707, 0.2898, 0.2422, 0.2888, 0.1303, 0.2516, 0.1581, 0.2565, 0.1524, 0.2835, 0.1245, 0.2764, 0.1033, 0.2438, 0.1303, 0.2516, 0.1245, 0.2764, 0.09592, 0.2705, 0.05306, 0.2219, 0.07743, 0.2339, 0.06325, 0.2649, 0.03704, 0.244, 0.3268, 0.256, 0.3551, 0.2508, 0.361, 0.2761, 0.3326, 0.2834, 0.4351, 0.2196, 0.4571, 0.2033, 0.4768, 0.2194, 0.452, 0.2429, 0.2138, 0.2623, 0.2421, 0.2635, 0.2422, 0.2888, 0.2137, 0.2899, 0.03234, 0.2066, 0.05306, 0.2219, 0.03704, 0.244, 0.01373, 0.2219, 0.1859, 0.2597, 0.2138, 0.2623, 0.2137, 0.2899, 0.1824, 0.2936, 0.3827, 0.2427, 0.4095, 0.2323, 0.4243, 0.2647, 0.3904, 0.2703, 0.2986, 0.2594, 0.3268, 0.256, 0.3326, 0.2834, 0.3022, 0.2936, 0.07743, 0.2339, 0.1033, 0.2438, 0.09592, 0.2705, 0.06325, 0.2649, 0.2705, 0.2621, 0.2986, 0.2594, 0.3022, 0.2936, 0.2707, 0.2898, 0.2398, 0.08389, 0.2205, 0.08373, 0.2206, 0.08118, 0.2397, 0.08132, 0.2397, 0.08132, 0.2206, 0.08118, 0.2207, 0.07857, 0.2397, 0.0787, 0.2591, 0.08302, 0.2398, 0.08389, 0.2397, 0.08132, 0.2589, 0.08044, 0.2589, 0.08044, 0.2397, 0.08132, 0.2397, 0.0787, 0.2587, 0.07781, 0.2784, 0.0811, 0.2591, 0.08302, 0.2589, 0.08044, 0.2781, 0.07852, 0.2781, 0.07852, 0.2589, 0.08044, 0.2587, 0.07781, 0.2777, 0.07588, 0.2015, 0.08254, 0.1826, 0.08026, 0.183, 0.07776, 0.2017, 0.08001, 0.2017, 0.08001, 0.183, 0.07776, 0.1834, 0.07521, 0.202, 0.07743, 0.2205, 0.08373, 0.2015, 0.08254, 0.2017, 0.08001, 0.2206, 0.08118, 0.2206, 0.08118, 0.2017, 0.08001, 0.202, 0.07743, 0.2207, 0.07857, 0.2978, 0.07808, 0.2784, 0.0811, 0.2781, 0.07852, 0.2973, 0.0755, 0.2973, 0.0755, 0.2781, 0.07852, 0.2777, 0.07588, 0.2968, 0.07286, 0.1826, 0.08026, 0.164, 0.0768, 0.1646, 0.07434, 0.183, 0.07776, 0.183, 0.07776, 0.1646, 0.07434, 0.1651, 0.07184, 0.1834, 0.07521, 0.2968, 0.07286, 0.3158, 0.06863, 0.3165, 0.07126, 0.2973, 0.0755, 0.2973, 0.0755, 0.3165, 0.07126, 0.3172, 0.07385, 0.2978, 0.07808, 0.164, 0.0768, 0.1457, 0.07199, 0.1465, 0.06956, 0.1646, 0.07434, 0.1646, 0.07434, 0.1465, 0.06956, 0.1472, 0.06711, 0.1651, 0.07184, 0.3367, 0.06817, 0.3172, 0.07385, 0.3165, 0.07126, 0.3358, 0.06557, 0.3358, 0.06557, 0.3165, 0.07126, 0.3158, 0.06863, 0.3349, 0.06293, 0.1457, 0.07199, 0.1276, 0.06544, 0.1286, 0.06305, 0.1465, 0.06956, 0.1465, 0.06956, 0.1286, 0.06305, 0.1297, 0.06064, 0.1472, 0.06711, 0.1276, 0.06544, 0.1096, 0.05641, 0.1111, 0.05405, 0.1286, 0.06305, 0.1286, 0.06305, 0.1111, 0.05405, 0.1125, 0.05172, 0.1297, 0.06064, 0.3539, 0.05533, 0.3729, 0.04501, 0.3746, 0.04765, 0.3551, 0.05797, 0.3551, 0.05797, 0.3746, 0.04765, 0.3762, 0.05025, 0.3563, 0.06058, 0.3563, 0.06058, 0.3367, 0.06817, 0.3358, 0.06557, 0.3551, 0.05797, 0.3551, 0.05797, 0.3358, 0.06557, 0.3349, 0.06293, 0.3539, 0.05533, 0.3966, 0.03554, 0.3762, 0.05025, 0.3746, 0.04765, 0.3944, 0.03291, 0.3944, 0.03291, 0.3746, 0.04765, 0.3729, 0.04501, 0.3918, 0.0305, 0.1096, 0.05641, 0.0914, 0.04321, 0.09344, 0.04086, 0.1111, 0.05405, 0.1111, 0.05405, 0.09344, 0.04086, 0.0957, 0.03879, 0.1125, 0.05172, 0.1826, 0.08026, 0.2015, 0.08254, 0.1873, 0.2472, 0.1601, 0.244])
me_plane.use_remesh_preserve_volume = False
me_plane.use_remesh_preserve_attributes = False
me_plane.use_mirror_vertex_groups = False
me_plane.update()

# ---- objects
ob_cube_007 = bpy.data.objects.new('Cube.007', me_cube_008)
ob_cube_006 = bpy.data.objects.new('Cube.006', me_cube_007)
ob_cube_005 = bpy.data.objects.new('Cube.005', me_cube_006)
ob_cube_004 = bpy.data.objects.new('Cube.004', me_cube_000)
ob_plane_002 = bpy.data.objects.new('Plane.002', me_plane_001)
ob_plane_001 = bpy.data.objects.new('Plane.001', me_water)
ob_cube_003 = bpy.data.objects.new('Cube.003', me_cube_004)
ob_cube_002 = bpy.data.objects.new('Cube.002', me_cube_005)
ob_cube_001 = bpy.data.objects.new('Cube.001', me_cube_003)
ob_cube = bpy.data.objects.new('Cube', me_cube_002)
ob_plane = bpy.data.objects.new('Plane', me_plane)

# ---- transforms, parenting, visibility, modifiers, constraints
ob_cube_007.location = (2.0, 4.0, 0.0)
ob_cube_007.rotation_euler = (0.0, -0.0, -3.142)
ob_cube_007.lineart.crease_threshold = 0.0
ob_cube_006.location = (2.0, -1.192e-07, 0.0)
ob_cube_006.rotation_euler = (0.0, 0.0, -4.712)
ob_cube_006.lineart.crease_threshold = 0.0
ob_cube_005.location = (2.0, -2.0, 0.0)
ob_cube_005.rotation_euler = (0.0, 0.0, 2.384e-07)
ob_cube_005.lineart.crease_threshold = 0.0
ob_cube_004.location = (2.0, 2.0, 0.0)
ob_cube_004.rotation_euler = (0.0, 0.0, -1.571)
ob_cube_004.lineart.crease_threshold = 0.0
ob_plane_002.location = (0.0, 0.0, 0.0)
ob_plane_002.lineart.crease_threshold = 0.0
_m = ob_plane_002.modifiers.new('Auto Smooth', 'NODES')
_m.node_group = ng_auto_smooth
_gi = [s.identifier for s in ng_auto_smooth.interface.items_tree if s.item_type == 'SOCKET' and s.in_out == 'INPUT']
_m[_gi[1]] = 0.5236  # Angle
ob_plane_001.location = (0.0, 0.0, 0.1)
ob_plane_001.lineart.crease_threshold = 0.0
ob_cube_003.location = (-2.0, 2.0, 0.0)
ob_cube_003.lineart.crease_threshold = 0.0
ob_cube_002.location = (-2.0, 4.0, 0.0)
ob_cube_002.lineart.crease_threshold = 0.0
ob_cube_001.location = (-2.0, 0.0, 0.0)
ob_cube_001.lineart.crease_threshold = 0.0
ob_cube.location = (-2.0, -2.0, 0.0)
ob_cube.lineart.crease_threshold = 0.0
ob_plane.location = (0.0, 0.0, 0.0)
ob_plane.lineart.crease_threshold = 0.0
_m = ob_plane.modifiers.new('Auto Smooth', 'NODES')
_m.node_group = ng_auto_smooth
_gi = [s.identifier for s in ng_auto_smooth.interface.items_tree if s.item_type == 'SOCKET' and s.in_out == 'INPUT']
_m[_gi[1]] = 0.9006  # Angle

# ---- collection membership
col_collection_1.objects.link(ob_cube_007)
col_collection_1.objects.link(ob_cube_006)
col_collection_1.objects.link(ob_cube_005)
col_collection_1.objects.link(ob_cube_004)
col_collection_1.objects.link(ob_plane_002)
col_collection_1.objects.link(ob_plane_001)
col_collection_1.objects.link(ob_cube_003)
col_collection_1.objects.link(ob_cube_002)
col_collection_1.objects.link(ob_cube_001)
col_collection_1.objects.link(ob_cube)
col_collection_1.objects.link(ob_plane)

# ---- scene / render settings (as saved in the file)
scene.frame_start = 1; scene.frame_end = 250; scene.frame_set(1)
scene.render.engine = 'BLENDER_EEVEE_NEXT'
scene.render.resolution_percentage = 50
scene.render.dither_intensity = 0.0
scene.cycles.use_denoising = False
scene.cycles.samples = 128
scene.cycles.sampling_pattern = 'TABULATED_SOBOL'
scene.cycles.use_adaptive_sampling = False
scene.cycles.use_light_tree = False
scene.cycles.blur_glossy = 0.0
scene.cycles.sample_clamp_indirect = 0.0
scene.view_settings.view_transform = 'Standard'
bpy.context.view_layer.update()

# ---- added for rendering (the .blend has no active camera and no usable light): camera, sun
cam_auto = bpy.data.cameras.new('AutoCamera')
cam_auto.lens = 50.0
cam_auto.sensor_width = 36.0
cam_auto.clip_end = 1000.0
ob_auto_camera = bpy.data.objects.new('AutoCamera', cam_auto)
scene.collection.objects.link(ob_auto_camera)
ob_auto_camera.location = (23.6872, -28.4246, 23.3498)
ob_auto_camera.rotation_euler = (1.09748, -7.21219e-08, 0.694738)
scene.camera = ob_auto_camera
light_auto_sun = bpy.data.lights.new('AutoSun', 'SUN')
light_auto_sun.energy = 3.0
light_auto_sun.angle = 0.0523599
ob_auto_sun = bpy.data.objects.new('AutoSun', light_auto_sun)
scene.collection.objects.link(ob_auto_sun)
ob_auto_sun.rotation_euler = (0.872665, 0.174533, 0.523599)
bpy.context.view_layer.update()
